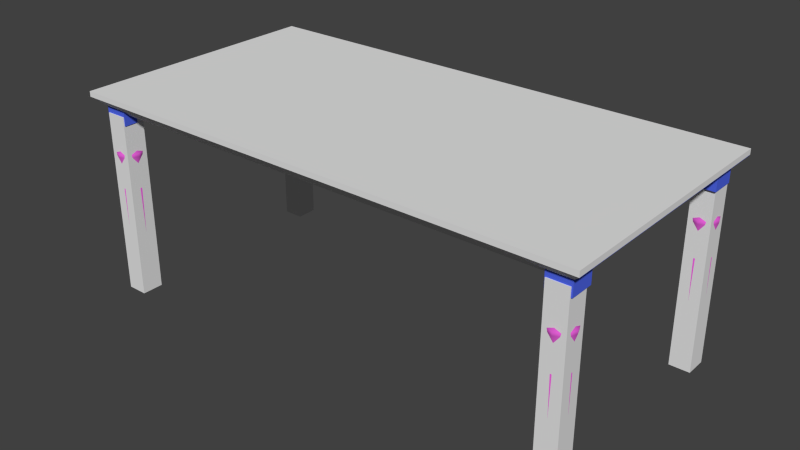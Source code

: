 # Source: dining_table.blend  (saved by Blender 2.73.0; exported with 4.5.12 LTS)
import bpy
from mathutils import Matrix  # noqa: F401  (used for matrix-valued properties, if any)

bpy.ops.wm.read_factory_settings(use_empty=True)
scene = bpy.context.scene
scene.name = 'Scene'

# ---- collections
col_collection_1 = bpy.data.collections.new('Collection 1'); scene.collection.children.link(col_collection_1)

# ---- materials (node trees are filled in below, after node groups)
mat_material_001 = bpy.data.materials.new('Material.001')
mat_material_001.alpha_threshold = 0.0
mat_material_001.roughness = 0.5
mat_material = bpy.data.materials.new('Material')
mat_material.alpha_threshold = 0.0
mat_material.roughness = 0.5

# ---- material node trees
mat_material_001.use_nodes = True; mat_material_001.node_tree.nodes.clear()
_N = mat_material_001.node_tree.nodes; _L = mat_material_001.node_tree.links
n0 = _N.new('ShaderNodeOutputMaterial'); n0.name = 'Material Output'; n0.location = (300, 300)
n1 = _N.new('ShaderNodeBsdfDiffuse'); n1.name = 'Diffuse BSDF'; n1.location = (10, 300)
n1.inputs[0].default_value = (0.08021, 0.1361, 0.8, 1.0)
_L.new(n1.outputs[0], n0.inputs[0])
n0.is_active_output = True
mat_material.use_nodes = True; mat_material.node_tree.nodes.clear()
_N = mat_material.node_tree.nodes; _L = mat_material.node_tree.links
n0 = _N.new('ShaderNodeOutputMaterial'); n0.name = 'Material Output'; n0.location = (300, 300)
n1 = _N.new('ShaderNodeBsdfDiffuse'); n1.name = 'Diffuse BSDF'; n1.location = (10, 300)
n1.inputs[0].default_value = (0.8, 0.1189, 0.689, 1.0)
_L.new(n1.outputs[0], n0.inputs[0])
n0.is_active_output = True

# ---- world
world_world = bpy.data.worlds.new('World'); scene.world = world_world
world_world.color = (0.05088, 0.05088, 0.05088)
world_world.use_sun_shadow = False
world_world.sun_shadow_jitter_overblur = 0.0
world_world.cycles.sampling_method = 'MANUAL'
world_world.cycles.sample_map_resolution = 256

# ---- meshes
me_cube_010 = bpy.data.meshes.new('Cube.010')
me_cube_010.from_pydata([(83.37, 36.06, 0.1104), (83.37, 44.06, 0.1104), (90.94, 44.06, 0.1104), (90.94, 36.06, 0.1104), (83.37, 36.06, 67.89), (83.37, 44.06, 67.89), (90.94, 44.06, 67.89), (90.94, 36.06, 67.89)], [], [(4, 5, 1, 0), (5, 6, 2, 1), (6, 7, 3, 2), (7, 4, 0, 3), (0, 1, 2, 3), (7, 6, 5, 4)])
me_cube_010.use_remesh_preserve_volume = False
me_cube_010.use_remesh_preserve_attributes = False
me_cube_010.use_mirror_vertex_groups = False
me_cube_010.update()
me_cube_009 = bpy.data.meshes.new('Cube.009')
me_cube_009.from_pydata([(-90.89, 36.06, 0.1104), (-90.89, 44.06, 0.1104), (-83.32, 44.06, 0.1104), (-83.32, 36.06, 0.1104), (-90.89, 36.06, 67.89), (-90.89, 44.06, 67.89), (-83.32, 44.06, 67.89), (-83.32, 36.06, 67.89)], [], [(4, 5, 1, 0), (5, 6, 2, 1), (6, 7, 3, 2), (7, 4, 0, 3), (0, 1, 2, 3), (7, 6, 5, 4)])
me_cube_009.use_remesh_preserve_volume = False
me_cube_009.use_remesh_preserve_attributes = False
me_cube_009.use_mirror_vertex_groups = False
me_cube_009.update()
me_cube_008 = bpy.data.meshes.new('Cube.008')
me_cube_008.from_pydata([(-90.89, -44.11, 0.1104), (-90.89, -36.12, 0.1104), (-83.32, -36.12, 0.1104), (-83.32, -44.11, 0.1104), (-90.89, -44.11, 67.89), (-90.89, -36.12, 67.89), (-83.32, -36.12, 67.89), (-83.32, -44.11, 67.89)], [], [(4, 5, 1, 0), (5, 6, 2, 1), (6, 7, 3, 2), (7, 4, 0, 3), (0, 1, 2, 3), (7, 6, 5, 4)])
me_cube_008.use_remesh_preserve_volume = False
me_cube_008.use_remesh_preserve_attributes = False
me_cube_008.use_mirror_vertex_groups = False
me_cube_008.update()
me_cube_007 = bpy.data.meshes.new('Cube.007')
me_cube_007.from_pydata([(83.37, -44.11, 0.1104), (83.37, -36.12, 0.1104), (90.94, -36.12, 0.1104), (90.94, -44.11, 0.1104), (83.37, -44.11, 67.89), (83.37, -36.12, 67.89), (90.94, -36.12, 67.89), (90.94, -44.11, 67.89)], [], [(4, 5, 1, 0), (5, 6, 2, 1), (6, 7, 3, 2), (7, 4, 0, 3), (0, 1, 2, 3), (7, 6, 5, 4)])
me_cube_007.use_remesh_preserve_volume = False
me_cube_007.use_remesh_preserve_attributes = False
me_cube_007.use_mirror_vertex_groups = False
me_cube_007.update()
me_cube_003 = bpy.data.meshes.new('Cube.003')
me_cube_003.from_pydata([(-89.2, -41.05, 67.63), (-89.2, 41.05, 67.63), (89.2, 41.05, 67.63), (89.2, -41.05, 67.63), (-95.04, -47.67, 75.53), (-95.04, 47.67, 75.53), (95.04, 47.67, 75.53), (95.04, -47.67, 75.53), (-95.04, -47.67, 73.58), (-95.04, 47.67, 73.58), (95.04, 47.67, 73.58), (95.04, -47.67, 73.58)], [], [(8, 9, 1, 0), (9, 10, 2, 1), (10, 11, 3, 2), (11, 8, 0, 3), (0, 1, 2, 3), (7, 6, 5, 4), (7, 4, 8, 11), (6, 7, 11, 10), (5, 6, 10, 9), (4, 5, 9, 8)])
me_cube_003.use_remesh_preserve_volume = False
me_cube_003.use_remesh_preserve_attributes = False
me_cube_003.use_mirror_vertex_groups = False
me_cube_003.update()
me_cube_002 = bpy.data.meshes.new('Cube.002')
me_cube_002.from_pydata([(95.0, -47.5, 73.43), (-95.0, -47.5, 73.43), (-95.0, 47.5, 73.43), (95.0, 47.5, 73.43), (95.0, -47.5, 74.69), (-95.0, -47.5, 74.69), (-95.0, 47.5, 74.69), (95.0, 47.5, 74.69), (91.45, -43.76, 72.48), (-91.45, -43.76, 72.48), (-91.45, 43.76, 72.48), (91.45, 43.76, 72.48), (91.45, 35.02, 72.48), (-91.45, 35.02, 72.48), (-91.45, -35.02, 72.48), (91.45, -35.02, 72.48), (-83.05, 43.76, 72.48), (-83.05, -43.76, 72.48), (83.05, -43.76, 72.48), (83.05, 43.76, 72.48), (83.05, -38.71, 72.48), (-83.05, -38.71, 72.48), (83.05, 38.71, 72.48), (-83.05, 38.71, 72.48), (83.05, -40.85, 72.48), (-83.05, -40.85, 72.48), (83.05, 40.85, 72.48), (-83.05, 40.85, 72.48), (-87.31, 35.02, 72.48), (-87.31, -35.02, 72.48), (-89.41, 35.02, 72.48), (-89.41, -35.02, 72.48), (87.31, 35.02, 72.48), (87.31, -35.02, 72.48), (89.41, 35.02, 72.48), (89.41, -35.02, 72.48), (83.05, -38.71, 67.52), (-83.05, -38.71, 67.52), (83.05, 38.71, 67.52), (-83.05, 38.71, 67.52), (83.05, -40.85, 67.52), (-83.05, -40.85, 67.52), (83.05, 40.85, 67.52), (-83.05, 40.85, 67.52), (-87.31, 35.02, 67.52), (-87.31, -35.02, 67.52), (-89.41, 35.02, 67.52), (-89.41, -35.02, 67.52), (87.31, 35.02, 67.52), (87.31, -35.02, 67.52), (89.41, 35.02, 67.52), (89.41, -35.02, 67.52), (-91.45, -43.76, 64.69), (-91.45, 43.76, 64.69), (91.45, -43.76, 64.69), (91.45, 43.76, 64.69), (91.45, 35.02, 64.69), (-91.45, 35.02, 64.69), (-91.45, -35.02, 64.69), (91.45, -35.02, 64.69), (-83.05, 43.76, 64.69), (-83.05, -43.76, 64.69), (83.05, -43.76, 64.69), (83.05, 43.76, 64.69), (83.05, -38.71, 64.69), (-83.05, -38.71, 64.69), (83.05, 38.71, 64.69), (-83.05, 38.71, 64.69), (-87.31, 35.02, 64.69), (-87.31, -35.02, 64.69), (87.31, 35.02, 64.69), (87.31, -35.02, 64.69)], [], [(4, 5, 1, 0), (5, 6, 2, 1), (6, 7, 3, 2), (7, 4, 0, 3), (3, 0, 8, 15, 12, 11), (7, 6, 5, 4), (11, 55, 63, 19), (2, 3, 11, 19, 16, 10), (1, 2, 10, 13, 14, 9), (0, 1, 9, 17, 18, 8), (27, 26, 42, 43), (31, 14, 13, 30), (29, 28, 23, 22, 32, 33, 20, 21), (21, 20, 36, 37), (26, 27, 16, 19), (15, 59, 71, 49, 51, 35), (18, 17, 25, 24), (17, 61, 65, 37, 41, 25), (40, 41, 37, 36), (13, 57, 68, 44, 46, 30), (51, 49, 48, 50), (15, 35, 34, 12), (19, 63, 66, 38, 42, 26), (38, 39, 43, 42), (45, 47, 46, 44), (49, 71, 64, 36, 20, 33), (18, 62, 54, 8), (8, 54, 59, 15), (69, 58, 14, 31, 47, 45), (22, 23, 39, 38), (28, 29, 45, 44), (14, 58, 52, 9), (38, 66, 70, 48, 32, 22), (44, 68, 67, 39, 23, 28), (34, 35, 51, 50), (16, 60, 53, 10), (37, 65, 69, 45, 29, 21), (12, 34, 50, 48, 70, 56), (24, 25, 41, 40), (31, 30, 46, 47), (33, 32, 48, 49), (56, 70, 66, 63, 55), (61, 52, 58, 69, 65), (68, 57, 53, 60, 67), (54, 62, 64, 71, 59), (16, 27, 43, 39, 67, 60), (9, 52, 61, 17), (24, 40, 36, 64, 62, 18), (10, 53, 57, 13), (12, 56, 55, 11)])
_uv = me_cube_002.uv_layers.new(name='UVMap')
_uv.uv.foreach_set('vector', [0.8189, 0.9564, 2.663e-05, 0.9564, 2.659e-05, 0.951, 0.8189, 0.951, 2.661e-05, 0.9787, 0.4099, 0.9787, 0.4099, 0.9841, 2.659e-05, 0.9841, 2.659e-05, 0.9565, 0.8189, 0.9565, 0.8189, 0.9619, 2.659e-05, 0.9619, 0.8198, 1.0, 0.4099, 1.0, 0.4099, 0.9945, 0.8198, 0.9945, 0.8198, 0.9945, 0.4099, 0.9945, 0.4261, 0.9787, 0.4638, 0.9787, 0.766, 0.9787, 0.8037, 0.9787, 0.8198, 0.4099, 2.676e-05, 0.4099, 2.659e-05, 2.676e-05, 0.8198, 2.659e-05, 0.8546, 0.744, 0.8546, 0.7777, 0.8184, 0.7777, 0.8184, 0.744, 2.659e-05, 0.9619, 0.8189, 0.9619, 0.8036, 0.9785, 0.772, 0.9785, 0.05181, 0.9786, 0.01544, 0.9786, 2.659e-05, 0.9841, 0.4099, 0.9841, 0.3938, 1.0, 0.3561, 1.0, 0.05385, 1.0, 0.01616, 1.0, 0.8189, 0.951, 2.659e-05, 0.951, 0.01535, 0.9344, 0.04693, 0.9344, 0.7671, 0.9343, 0.8035, 0.9343, 2.659e-05, 0.7566, 0.7167, 0.7566, 0.7167, 0.778, 2.659e-05, 0.778, 0.3023, 0.8823, 0.3023, 0.8735, 0.6045, 0.8735, 0.6045, 0.8823, 2.672e-05, 0.7281, 2.659e-05, 0.4258, 0.01838, 0.41, 0.7351, 0.41, 0.7534, 0.4258, 0.7534, 0.7281, 0.7351, 0.744, 0.01838, 0.744, 2.666e-05, 0.8088, 0.7167, 0.8088, 0.7167, 0.8302, 2.659e-05, 0.8302, 0.7167, 0.7566, 2.659e-05, 0.7566, 2.663e-05, 0.744, 0.7167, 0.744, 0.7545, 0.8424, 0.7545, 0.8088, 0.7723, 0.8088, 0.7723, 0.821, 0.7633, 0.821, 0.7633, 0.8424, 0.7167, 0.8734, 2.659e-05, 0.8734, 2.659e-05, 0.8609, 0.7167, 0.8609, 0.7871, 0.5116, 0.7535, 0.5116, 0.7535, 0.4898, 0.7657, 0.4898, 0.7657, 0.499, 0.7871, 0.499, 0.7167, 0.8394, 2.659e-05, 0.8394, 2.659e-05, 0.8302, 0.7167, 0.8302, 0.7545, 0.8761, 0.7545, 0.8424, 0.7723, 0.8424, 0.7723, 0.8547, 0.7633, 0.8547, 0.7633, 0.8761, 2.663e-05, 0.904, 2.663e-05, 0.8949, 0.3023, 0.8949, 0.3023, 0.904, 2.661e-05, 0.9342, 2.659e-05, 0.9254, 0.3023, 0.9254, 0.3023, 0.9342, 0.8184, 0.744, 0.8184, 0.7777, 0.7966, 0.7777, 0.7966, 0.7655, 0.8058, 0.7655, 0.8058, 0.744, 0.7167, 0.7873, 2.663e-05, 0.7873, 2.659e-05, 0.778, 0.7167, 0.778, 0.3023, 0.9128, 0.3023, 0.9037, 0.6045, 0.9037, 0.6045, 0.9128, 0.7723, 0.821, 0.7723, 0.8088, 0.7966, 0.8088, 0.7966, 0.821, 0.7966, 0.8424, 0.7723, 0.8424, 0.8184, 0.8424, 0.8184, 0.8088, 0.8546, 0.8088, 0.8546, 0.8424, 0.7168, 0.8424, 0.7168, 0.8088, 0.7545, 0.8088, 0.7545, 0.8424, 0.7535, 0.4655, 0.7535, 0.4477, 0.7871, 0.4477, 0.7871, 0.4564, 0.7657, 0.4564, 0.7657, 0.4655, 0.7167, 0.8087, 2.659e-05, 0.8087, 2.663e-05, 0.7873, 0.7167, 0.7873, 0.6045, 0.9342, 0.3023, 0.9342, 0.3023, 0.9128, 0.6045, 0.9128, 0.7871, 0.4477, 0.7535, 0.4477, 0.7535, 0.41, 0.7871, 0.41, 0.7966, 0.7655, 0.7966, 0.7777, 0.7723, 0.7777, 0.7723, 0.7655, 0.7723, 0.744, 0.7966, 0.744, 0.7723, 0.8547, 0.7723, 0.8424, 0.7966, 0.8424, 0.7966, 0.8547, 0.7966, 0.8761, 0.7723, 0.8761, 0.3023, 0.9254, 2.659e-05, 0.9254, 2.663e-05, 0.904, 0.3023, 0.904, 0.8184, 0.8761, 0.8184, 0.8424, 0.8546, 0.8424, 0.8546, 0.8761, 0.7657, 0.4898, 0.7535, 0.4898, 0.7535, 0.4655, 0.7657, 0.4655, 0.7871, 0.4655, 0.7871, 0.4898, 0.7545, 0.744, 0.7633, 0.744, 0.7633, 0.7655, 0.7723, 0.7655, 0.7723, 0.7777, 0.7545, 0.7777, 0.7167, 0.8609, 2.659e-05, 0.8609, 2.659e-05, 0.8394, 0.7167, 0.8394, 0.3023, 0.8823, 0.6045, 0.8823, 0.6045, 0.9037, 0.3023, 0.9037, 2.663e-05, 0.8735, 0.3023, 0.8735, 0.3023, 0.8949, 2.663e-05, 0.8949, 0.7535, 0.6565, 0.7535, 0.6387, 0.7693, 0.6203, 0.7912, 0.6203, 0.7912, 0.6565, 0.7535, 0.6928, 0.7535, 0.6566, 0.7912, 0.6566, 0.7912, 0.6745, 0.7753, 0.6928, 0.7535, 0.6019, 0.7535, 0.5841, 0.7912, 0.5841, 0.7912, 0.6203, 0.7693, 0.6203, 0.7535, 0.584, 0.7535, 0.5478, 0.7753, 0.5478, 0.7912, 0.5662, 0.7912, 0.584, 0.8184, 0.8761, 0.8058, 0.8761, 0.8058, 0.8547, 0.7966, 0.8547, 0.7966, 0.8424, 0.8184, 0.8424, 0.7871, 0.5478, 0.7535, 0.5478, 0.7535, 0.5116, 0.7871, 0.5116, 0.8058, 0.8424, 0.8058, 0.821, 0.7966, 0.821, 0.7966, 0.8088, 0.8184, 0.8088, 0.8184, 0.8424, 0.7168, 0.8761, 0.7168, 0.8424, 0.7545, 0.8424, 0.7545, 0.8761, 0.7545, 0.744, 0.7545, 0.7777, 0.7168, 0.7777, 0.7168, 0.744])
me_cube_002.materials.append(mat_material_001)
me_cube_002.use_remesh_preserve_volume = False
me_cube_002.use_remesh_preserve_attributes = False
me_cube_002.use_mirror_vertex_groups = False
me_cube_002.update()
me_cube_001 = bpy.data.meshes.new('Cube.001')
me_cube_001.from_pydata([(84.16, 40.08, 8.47), (85.03, 37.88, 8.47), (87.12, 36.97, 8.47), (89.21, 37.88, 8.47), (90.07, 40.08, 8.47), (89.21, 42.29, 8.47), (87.12, 43.2, 8.47), (85.03, 42.29, 8.47), (83.34, 40.08, 20.87), (84.88, 40.08, 9.672), (85.54, 38.42, 9.672), (84.45, 37.27, 20.87), (87.12, 37.73, 9.672), (87.12, 36.1, 20.87), (88.7, 38.42, 9.672), (89.79, 37.27, 20.87), (89.35, 40.08, 9.672), (90.89, 40.08, 20.87), (88.7, 41.75, 9.672), (89.79, 42.9, 20.87), (87.12, 42.44, 9.672), (87.12, 44.06, 20.87), (85.54, 41.75, 9.672), (84.45, 42.9, 20.87), (84.9, 37.74, 41.94), (84.66, 37.49, 43.37), (84.9, 37.74, 44.62), (84.64, 37.47, 45.94), (85.07, 37.93, 47.16), (87.12, 36.77, 41.94), (87.12, 36.42, 43.37), (87.12, 36.77, 44.62), (87.12, 36.39, 45.94), (87.12, 37.03, 47.16), (89.34, 37.74, 41.94), (89.58, 37.49, 43.37), (89.34, 37.74, 44.62), (89.6, 37.47, 45.94), (89.16, 37.93, 47.16), (90.26, 40.08, 41.94), (90.6, 40.08, 43.37), (90.26, 40.08, 44.62), (90.62, 40.08, 45.94), (90.01, 40.08, 47.16), (89.34, 42.42, 41.94), (89.58, 42.68, 43.37), (89.34, 42.42, 44.62), (89.6, 42.7, 45.94), (89.16, 42.24, 47.16), (87.12, 43.39, 41.94), (87.12, 43.75, 43.37), (87.12, 43.39, 44.62), (87.12, 43.78, 45.94), (87.12, 43.13, 47.16), (84.9, 42.42, 41.94), (84.66, 42.68, 43.37), (84.9, 42.42, 44.62), (84.64, 42.7, 45.94), (85.07, 42.24, 47.16), (84.22, 40.08, 47.16), (83.61, 40.08, 45.94), (83.98, 40.08, 44.62), (83.64, 40.08, 43.37), (83.98, 40.08, 41.94), (84.33, 37.14, 40.58), (83.84, 36.63, 52.71), (83.77, 36.55, 53.85), (85.25, 38.12, 55.87), (85.13, 37.99, 57.11), (85.43, 38.31, 58.02), (85.38, 38.25, 58.99), (85.05, 37.91, 60.85), (87.12, 35.92, 40.58), (87.12, 35.2, 52.71), (87.12, 35.09, 53.85), (87.12, 37.3, 55.87), (87.12, 37.13, 57.11), (87.12, 37.57, 58.02), (87.12, 37.49, 58.99), (87.12, 37.01, 60.85), (89.91, 37.14, 40.58), (90.39, 36.63, 52.71), (90.47, 36.55, 53.85), (88.98, 38.12, 55.87), (89.1, 37.99, 57.11), (88.8, 38.31, 58.02), (88.86, 38.25, 58.99), (89.18, 37.91, 60.85), (91.06, 40.08, 40.58), (91.75, 40.08, 52.71), (91.86, 40.08, 53.85), (89.76, 40.08, 55.87), (89.92, 40.08, 57.11), (89.5, 40.08, 58.02), (89.58, 40.08, 58.99), (90.03, 40.08, 60.85), (89.91, 43.02, 40.58), (90.39, 43.53, 52.71), (90.47, 43.61, 53.85), (88.98, 42.05, 55.87), (89.1, 42.17, 57.11), (88.8, 41.86, 58.02), (88.86, 41.92, 58.99), (89.18, 42.26, 60.85), (87.12, 44.24, 40.58), (87.12, 44.96, 52.71), (87.12, 45.08, 53.85), (87.12, 42.86, 55.87), (87.12, 43.04, 57.11), (87.12, 42.59, 58.02), (87.12, 42.68, 58.99), (87.12, 43.16, 60.85), (84.33, 43.02, 40.58), (83.84, 43.53, 52.71), (83.77, 43.61, 53.85), (85.25, 42.05, 55.87), (85.13, 42.17, 57.11), (85.43, 41.86, 58.02), (85.38, 41.92, 58.99), (85.05, 42.26, 60.85), (84.2, 40.08, 60.85), (84.66, 40.08, 58.99), (84.73, 40.08, 58.02), (84.31, 40.08, 57.11), (84.48, 40.08, 55.87), (82.38, 40.08, 53.85), (82.48, 40.08, 52.71), (83.17, 40.08, 40.58), (84.9, 37.74, 65.0), (85.95, 38.85, 0.0), (87.12, 36.77, 65.0), (87.12, 38.34, 0.0), (89.34, 37.74, 65.0), (88.29, 38.85, 0.0), (90.26, 40.08, 65.0), (88.77, 40.08, 0.0), (89.34, 42.42, 65.0), (88.29, 41.32, 0.0), (87.12, 43.39, 65.0), (87.12, 41.83, 0.0), (84.9, 42.42, 65.0), (85.95, 41.32, 0.0), (83.98, 40.08, 65.0), (85.46, 40.08, 0.0), (-88.77, 40.08, 0.0), (-90.26, 40.08, 65.0), (-88.29, 41.32, 0.0), (-89.34, 42.42, 65.0), (-87.12, 41.83, 0.0), (-87.12, 43.39, 65.0), (-85.95, 41.32, 0.0), (-84.9, 42.42, 65.0), (-85.46, 40.08, 0.0), (-83.98, 40.08, 65.0), (-85.95, 38.85, 0.0), (-84.9, 37.74, 65.0), (-87.12, 38.34, 0.0), (-87.12, 36.77, 65.0), (-88.29, 38.85, 0.0), (-89.34, 37.74, 65.0), (-91.06, 40.08, 40.58), (-91.75, 40.08, 52.71), (-91.86, 40.08, 53.85), (-89.76, 40.08, 55.87), (-89.92, 40.08, 57.11), (-89.5, 40.08, 58.02), (-89.58, 40.08, 58.99), (-90.03, 40.08, 60.85), (-89.18, 42.26, 60.85), (-88.86, 41.92, 58.99), (-88.8, 41.86, 58.02), (-89.1, 42.17, 57.11), (-88.98, 42.05, 55.87), (-90.47, 43.61, 53.85), (-90.39, 43.53, 52.71), (-89.91, 43.02, 40.58), (-87.12, 43.16, 60.85), (-87.12, 42.68, 58.99), (-87.12, 42.59, 58.02), (-87.12, 43.04, 57.11), (-87.12, 42.86, 55.87), (-87.12, 45.08, 53.85), (-87.12, 44.96, 52.71), (-87.12, 44.24, 40.58), (-85.05, 42.26, 60.85), (-85.38, 41.92, 58.99), (-85.43, 41.86, 58.02), (-85.13, 42.17, 57.11), (-85.25, 42.05, 55.87), (-83.77, 43.61, 53.85), (-83.84, 43.53, 52.71), (-84.33, 43.02, 40.58), (-84.2, 40.08, 60.85), (-84.66, 40.08, 58.99), (-84.73, 40.08, 58.02), (-84.31, 40.08, 57.11), (-84.48, 40.08, 55.87), (-82.38, 40.08, 53.85), (-82.48, 40.08, 52.71), (-83.17, 40.08, 40.58), (-85.05, 37.91, 60.85), (-85.38, 38.25, 58.99), (-85.43, 38.31, 58.02), (-85.13, 37.99, 57.11), (-85.25, 38.12, 55.87), (-83.77, 36.55, 53.85), (-83.84, 36.63, 52.71), (-84.33, 37.14, 40.58), (-87.12, 37.01, 60.85), (-87.12, 37.49, 58.99), (-87.12, 37.57, 58.02), (-87.12, 37.13, 57.11), (-87.12, 37.3, 55.87), (-87.12, 35.09, 53.85), (-87.12, 35.2, 52.71), (-87.12, 35.92, 40.58), (-89.18, 37.91, 60.85), (-88.86, 38.25, 58.99), (-88.8, 38.31, 58.02), (-89.1, 37.99, 57.11), (-88.98, 38.12, 55.87), (-90.47, 36.55, 53.85), (-90.39, 36.63, 52.71), (-89.91, 37.14, 40.58), (-90.26, 40.08, 41.94), (-90.6, 40.08, 43.37), (-90.26, 40.08, 44.62), (-90.62, 40.08, 45.94), (-90.01, 40.08, 47.16), (-89.16, 42.24, 47.16), (-89.6, 42.7, 45.94), (-89.34, 42.42, 44.62), (-89.58, 42.68, 43.37), (-89.34, 42.42, 41.94), (-87.12, 43.13, 47.16), (-87.12, 43.78, 45.94), (-87.12, 43.39, 44.62), (-87.12, 43.75, 43.37), (-87.12, 43.39, 41.94), (-85.07, 42.24, 47.16), (-84.64, 42.7, 45.94), (-84.9, 42.42, 44.62), (-84.66, 42.68, 43.37), (-84.9, 42.42, 41.94), (-84.22, 40.08, 47.16), (-83.61, 40.08, 45.94), (-83.98, 40.08, 44.62), (-83.64, 40.08, 43.37), (-83.98, 40.08, 41.94), (-85.07, 37.93, 47.16), (-84.64, 37.47, 45.94), (-84.9, 37.74, 44.62), (-84.66, 37.49, 43.37), (-84.9, 37.74, 41.94), (-87.12, 37.03, 47.16), (-87.12, 36.39, 45.94), (-87.12, 36.77, 44.62), (-87.12, 36.42, 43.37), (-87.12, 36.77, 41.94), (-89.16, 37.93, 47.16), (-89.6, 37.47, 45.94), (-89.34, 37.74, 44.62), (-89.58, 37.49, 43.37), (-89.34, 37.74, 41.94), (-89.79, 42.9, 20.87), (-88.7, 41.75, 9.672), (-87.12, 44.06, 20.87), (-87.12, 42.44, 9.672), (-84.45, 42.9, 20.87), (-85.54, 41.75, 9.672), (-83.34, 40.08, 20.87), (-84.88, 40.08, 9.672), (-84.45, 37.27, 20.87), (-85.54, 38.42, 9.672), (-87.12, 36.1, 20.87), (-87.12, 37.73, 9.672), (-89.79, 37.27, 20.87), (-88.7, 38.42, 9.672), (-89.35, 40.08, 9.672), (-90.89, 40.08, 20.87), (-89.21, 42.29, 8.47), (-87.12, 43.2, 8.47), (-85.03, 42.29, 8.47), (-84.16, 40.08, 8.47), (-85.03, 37.88, 8.47), (-87.12, 36.97, 8.47), (-89.21, 37.88, 8.47), (-90.07, 40.08, 8.47), (-88.77, -40.08, 0.0), (-90.26, -40.08, 65.0), (-88.29, -38.85, 0.0), (-89.34, -37.74, 65.0), (-87.12, -38.34, 0.0), (-87.12, -36.77, 65.0), (-85.95, -38.85, 0.0), (-84.9, -37.74, 65.0), (-85.46, -40.08, 0.0), (-83.98, -40.08, 65.0), (-85.95, -41.32, 0.0), (-84.9, -42.42, 65.0), (-87.12, -41.83, 0.0), (-87.12, -43.39, 65.0), (-88.29, -41.32, 0.0), (-89.34, -42.42, 65.0), (-91.06, -40.08, 40.58), (-91.75, -40.08, 52.71), (-91.86, -40.08, 53.85), (-89.76, -40.08, 55.87), (-89.92, -40.08, 57.11), (-89.5, -40.08, 58.02), (-89.58, -40.08, 58.99), (-90.03, -40.08, 60.85), (-89.18, -37.91, 60.85), (-88.86, -38.25, 58.99), (-88.8, -38.31, 58.02), (-89.1, -37.99, 57.11), (-88.98, -38.12, 55.87), (-90.47, -36.55, 53.85), (-90.39, -36.63, 52.71), (-89.91, -37.14, 40.58), (-87.12, -37.01, 60.85), (-87.12, -37.49, 58.99), (-87.12, -37.57, 58.02), (-87.12, -37.13, 57.11), (-87.12, -37.3, 55.87), (-87.12, -35.09, 53.85), (-87.12, -35.2, 52.71), (-87.12, -35.92, 40.58), (-85.05, -37.91, 60.85), (-85.38, -38.25, 58.99), (-85.43, -38.31, 58.02), (-85.13, -37.99, 57.11), (-85.25, -38.12, 55.87), (-83.77, -36.55, 53.85), (-83.84, -36.63, 52.71), (-84.33, -37.14, 40.58), (-84.2, -40.08, 60.85), (-84.66, -40.08, 58.99), (-84.73, -40.08, 58.02), (-84.31, -40.08, 57.11), (-84.48, -40.08, 55.87), (-82.38, -40.08, 53.85), (-82.48, -40.08, 52.71), (-83.17, -40.08, 40.58), (-85.05, -42.26, 60.85), (-85.38, -41.92, 58.99), (-85.43, -41.86, 58.02), (-85.13, -42.17, 57.11), (-85.25, -42.05, 55.87), (-83.77, -43.61, 53.85), (-83.84, -43.53, 52.71), (-84.33, -43.02, 40.58), (-87.12, -43.16, 60.85), (-87.12, -42.68, 58.99), (-87.12, -42.59, 58.02), (-87.12, -43.04, 57.11), (-87.12, -42.86, 55.87), (-87.12, -45.08, 53.85), (-87.12, -44.96, 52.71), (-87.12, -44.24, 40.58), (-89.18, -42.26, 60.85), (-88.86, -41.92, 58.99), (-88.8, -41.86, 58.02), (-89.1, -42.17, 57.11), (-88.98, -42.05, 55.87), (-90.47, -43.61, 53.85), (-90.39, -43.53, 52.71), (-89.91, -43.02, 40.58), (-90.26, -40.08, 41.94), (-90.6, -40.08, 43.37), (-90.26, -40.08, 44.62), (-90.62, -40.08, 45.94), (-90.01, -40.08, 47.16), (-89.16, -37.93, 47.16), (-89.6, -37.47, 45.94), (-89.34, -37.74, 44.62), (-89.58, -37.49, 43.37), (-89.34, -37.74, 41.94), (-87.12, -37.03, 47.16), (-87.12, -36.39, 45.94), (-87.12, -36.77, 44.62), (-87.12, -36.42, 43.37), (-87.12, -36.77, 41.94), (-85.07, -37.93, 47.16), (-84.64, -37.47, 45.94), (-84.9, -37.74, 44.62), (-84.66, -37.49, 43.37), (-84.9, -37.74, 41.94), (-84.22, -40.08, 47.16), (-83.61, -40.08, 45.94), (-83.98, -40.08, 44.62), (-83.64, -40.08, 43.37), (-83.98, -40.08, 41.94), (-85.07, -42.24, 47.16), (-84.64, -42.7, 45.94), (-84.9, -42.42, 44.62), (-84.66, -42.68, 43.37), (-84.9, -42.42, 41.94), (-87.12, -43.13, 47.16), (-87.12, -43.78, 45.94), (-87.12, -43.39, 44.62), (-87.12, -43.75, 43.37), (-87.12, -43.39, 41.94), (-89.16, -42.24, 47.16), (-89.6, -42.7, 45.94), (-89.34, -42.42, 44.62), (-89.58, -42.68, 43.37), (-89.34, -42.42, 41.94), (-89.79, -37.27, 20.87), (-88.7, -38.42, 9.672), (-87.12, -36.1, 20.87), (-87.12, -37.73, 9.672), (-84.45, -37.27, 20.87), (-85.54, -38.42, 9.672), (-83.34, -40.08, 20.87), (-84.88, -40.08, 9.672), (-84.45, -42.9, 20.87), (-85.54, -41.75, 9.672), (-87.12, -44.06, 20.87), (-87.12, -42.44, 9.672), (-89.79, -42.9, 20.87), (-88.7, -41.75, 9.672), (-89.35, -40.08, 9.672), (-90.89, -40.08, 20.87), (-89.21, -37.88, 8.47), (-87.12, -36.97, 8.47), (-85.03, -37.88, 8.47), (-84.16, -40.08, 8.47), (-85.03, -42.29, 8.47), (-87.12, -43.2, 8.47), (-89.21, -42.29, 8.47), (-90.07, -40.08, 8.47), (84.16, -40.08, 8.47), (85.03, -42.29, 8.47), (87.12, -43.2, 8.47), (89.21, -42.29, 8.47), (90.07, -40.08, 8.47), (89.21, -37.88, 8.47), (87.12, -36.97, 8.47), (85.03, -37.88, 8.47), (83.34, -40.08, 20.87), (84.88, -40.08, 9.672), (85.54, -41.75, 9.672), (84.45, -42.9, 20.87), (87.12, -42.44, 9.672), (87.12, -44.06, 20.87), (88.7, -41.75, 9.672), (89.79, -42.9, 20.87), (89.35, -40.08, 9.672), (90.89, -40.08, 20.87), (88.7, -38.42, 9.672), (89.79, -37.27, 20.87), (87.12, -37.73, 9.672), (87.12, -36.1, 20.87), (85.54, -38.42, 9.672), (84.45, -37.27, 20.87), (84.9, -42.42, 41.94), (84.66, -42.68, 43.37), (84.9, -42.42, 44.62), (84.64, -42.7, 45.94), (85.07, -42.24, 47.16), (87.12, -43.39, 41.94), (87.12, -43.75, 43.37), (87.12, -43.39, 44.62), (87.12, -43.78, 45.94), (87.12, -43.13, 47.16), (89.34, -42.42, 41.94), (89.58, -42.68, 43.37), (89.34, -42.42, 44.62), (89.6, -42.7, 45.94), (89.16, -42.24, 47.16), (90.26, -40.08, 41.94), (90.6, -40.08, 43.37), (90.26, -40.08, 44.62), (90.62, -40.08, 45.94), (90.01, -40.08, 47.16), (89.34, -37.74, 41.94), (89.58, -37.49, 43.37), (89.34, -37.74, 44.62), (89.6, -37.47, 45.94), (89.16, -37.93, 47.16), (87.12, -36.77, 41.94), (87.12, -36.42, 43.37), (87.12, -36.77, 44.62), (87.12, -36.39, 45.94), (87.12, -37.03, 47.16), (84.9, -37.74, 41.94), (84.66, -37.49, 43.37), (84.9, -37.74, 44.62), (84.64, -37.47, 45.94), (85.07, -37.93, 47.16), (84.22, -40.08, 47.16), (83.61, -40.08, 45.94), (83.98, -40.08, 44.62), (83.64, -40.08, 43.37), (83.98, -40.08, 41.94), (84.33, -43.02, 40.58), (83.84, -43.53, 52.71), (83.77, -43.61, 53.85), (85.25, -42.05, 55.87), (85.13, -42.17, 57.11), (85.43, -41.86, 58.02), (85.38, -41.92, 58.99), (85.05, -42.26, 60.85), (87.12, -44.24, 40.58), (87.12, -44.96, 52.71), (87.12, -45.08, 53.85), (87.12, -42.86, 55.87), (87.12, -43.04, 57.11), (87.12, -42.59, 58.02), (87.12, -42.68, 58.99), (87.12, -43.16, 60.85), (89.91, -43.02, 40.58), (90.39, -43.53, 52.71), (90.47, -43.61, 53.85), (88.98, -42.05, 55.87), (89.1, -42.17, 57.11), (88.8, -41.86, 58.02), (88.86, -41.92, 58.99), (89.18, -42.26, 60.85), (91.06, -40.08, 40.58), (91.75, -40.08, 52.71), (91.86, -40.08, 53.85), (89.76, -40.08, 55.87), (89.92, -40.08, 57.11), (89.5, -40.08, 58.02), (89.58, -40.08, 58.99), (90.03, -40.08, 60.85), (89.91, -37.14, 40.58), (90.39, -36.63, 52.71), (90.47, -36.55, 53.85), (88.98, -38.12, 55.87), (89.1, -37.99, 57.11), (88.8, -38.31, 58.02), (88.86, -38.25, 58.99), (89.18, -37.91, 60.85), (87.12, -35.92, 40.58), (87.12, -35.2, 52.71), (87.12, -35.09, 53.85), (87.12, -37.3, 55.87), (87.12, -37.13, 57.11), (87.12, -37.57, 58.02), (87.12, -37.49, 58.99), (87.12, -37.01, 60.85), (84.33, -37.14, 40.58), (83.84, -36.63, 52.71), (83.77, -36.55, 53.85), (85.25, -38.12, 55.87), (85.13, -37.99, 57.11), (85.43, -38.31, 58.02), (85.38, -38.25, 58.99), (85.05, -37.91, 60.85), (84.2, -40.08, 60.85), (84.66, -40.08, 58.99), (84.73, -40.08, 58.02), (84.31, -40.08, 57.11), (84.48, -40.08, 55.87), (82.38, -40.08, 53.85), (82.48, -40.08, 52.71), (83.17, -40.08, 40.58), (84.9, -42.42, 65.0), (85.95, -41.32, 0.0), (87.12, -43.39, 65.0), (87.12, -41.83, 0.0), (89.34, -42.42, 65.0), (88.29, -41.32, 0.0), (90.26, -40.08, 65.0), (88.77, -40.08, 0.0), (89.34, -37.74, 65.0), (88.29, -38.85, 0.0), (87.12, -36.77, 65.0), (87.12, -38.34, 0.0), (84.9, -37.74, 65.0), (85.95, -38.85, 0.0), (83.98, -40.08, 65.0), (85.46, -40.08, 0.0)], [], [(137, 5, 4, 135), (129, 1, 0, 143), (12, 13, 11, 10), (10, 11, 8, 9), (14, 15, 13, 12), (16, 17, 15, 14), (139, 6, 5, 137), (135, 4, 3, 133), (18, 19, 17, 16), (143, 0, 7, 141), (93, 94, 86, 85), (6, 20, 18, 5), (9, 8, 23, 22), (49, 44, 96, 104), (105, 97, 48, 53), (97, 98, 90, 89), (66, 67, 124, 125), (99, 100, 92, 91), (100, 101, 93, 92), (20, 21, 19, 18), (102, 103, 95, 94), (21, 104, 96, 19), (32, 33, 28, 27), (30, 31, 26, 25), (27, 28, 59, 60), (25, 26, 61, 62), (37, 38, 33, 32), (35, 36, 31, 30), (42, 43, 38, 37), (101, 102, 94, 93), (110, 111, 103, 102), (23, 112, 104, 21), (54, 49, 104, 112), (113, 105, 53, 58), (105, 106, 98, 97), (74, 75, 67, 66), (107, 108, 100, 99), (108, 109, 101, 100), (109, 110, 102, 101), (118, 119, 111, 110), (8, 127, 112, 23), (127, 63, 54, 112), (59, 126, 113, 58), (113, 114, 106, 105), (82, 83, 75, 74), (115, 116, 108, 107), (116, 117, 109, 108), (117, 118, 110, 109), (63, 62, 55, 54), (62, 61, 56, 55), (73, 65, 28, 33), (126, 125, 114, 113), (114, 115, 107, 106), (124, 123, 116, 115), (123, 122, 117, 116), (122, 121, 118, 117), (121, 120, 119, 118), (51, 52, 47, 46), (52, 53, 48, 47), (61, 60, 57, 56), (60, 59, 58, 57), (54, 55, 50, 49), (55, 56, 51, 50), (56, 57, 52, 51), (57, 58, 53, 52), (49, 50, 45, 44), (50, 51, 46, 45), (22, 23, 21, 20), (7, 22, 20, 6), (44, 45, 40, 39), (45, 46, 41, 40), (46, 47, 42, 41), (47, 48, 43, 42), (39, 40, 35, 34), (40, 41, 36, 35), (41, 42, 37, 36), (5, 18, 16, 4), (19, 96, 88, 17), (0, 9, 22, 7), (31, 32, 27, 26), (29, 30, 25, 24), (26, 27, 60, 61), (24, 25, 62, 63), (36, 37, 32, 31), (34, 35, 30, 29), (91, 92, 84, 83), (98, 99, 91, 90), (97, 89, 43, 48), (17, 88, 80, 15), (83, 84, 76, 75), (84, 85, 77, 76), (85, 86, 78, 77), (86, 87, 79, 78), (89, 81, 38, 43), (81, 82, 74, 73), (90, 91, 83, 82), (69, 70, 121, 122), (70, 71, 120, 121), (15, 80, 72, 13), (39, 34, 80, 88), (106, 107, 99, 98), (67, 68, 123, 124), (68, 69, 122, 123), (11, 64, 127, 8), (34, 29, 72, 80), (81, 73, 33, 38), (65, 66, 125, 126), (92, 93, 85, 84), (89, 90, 82, 81), (44, 39, 88, 96), (75, 76, 68, 67), (76, 77, 69, 68), (77, 78, 70, 69), (78, 79, 71, 70), (73, 74, 66, 65), (65, 126, 59, 28), (13, 72, 64, 11), (24, 63, 127, 64), (79, 130, 128, 71), (143, 141, 139, 137, 135, 133, 131, 129), (140, 142, 128, 130, 132, 134, 136, 138), (71, 128, 142, 120), (95, 134, 132, 87), (87, 132, 130, 79), (120, 142, 140, 119), (119, 140, 138, 111), (111, 138, 136, 103), (103, 136, 134, 95), (4, 16, 14, 3), (141, 7, 6, 139), (3, 14, 12, 2), (1, 10, 9, 0), (2, 12, 10, 1), (131, 2, 1, 129), (133, 3, 2, 131), (29, 24, 64, 72), (94, 95, 87, 86), (125, 124, 115, 114), (212, 220, 221, 213), (167, 145, 147, 168), (168, 147, 149, 176), (176, 149, 151, 184), (184, 151, 153, 192), (192, 153, 155, 200), (200, 155, 157, 208), (147, 145, 159, 157, 155, 153, 151, 149), (216, 159, 145, 167), (208, 157, 159, 216), (144, 146, 148, 150, 152, 154, 156, 158), (274, 215, 223, 276), (263, 224, 160, 223), (222, 161, 228, 259), (214, 213, 221, 222), (220, 163, 162, 221), (212, 211, 219, 220), (211, 210, 218, 219), (210, 209, 217, 218), (209, 208, 216, 217), (276, 223, 160, 279), (253, 258, 215, 207), (206, 214, 254, 249), (222, 221, 162, 161), (204, 212, 213, 205), (220, 219, 164, 163), (219, 218, 165, 164), (218, 217, 166, 165), (217, 216, 167, 166), (272, 207, 215, 274), (248, 253, 207, 199), (198, 206, 249, 244), (206, 205, 213, 214), (196, 204, 205, 197), (204, 203, 211, 212), (203, 202, 210, 211), (202, 201, 209, 210), (201, 200, 208, 209), (270, 199, 207, 272), (243, 248, 199, 191), (190, 198, 244, 239), (198, 197, 205, 206), (188, 196, 197, 189), (196, 195, 203, 204), (195, 194, 202, 203), (194, 193, 201, 202), (193, 192, 200, 201), (268, 191, 199, 270), (238, 243, 191, 183), (182, 190, 239, 234), (190, 189, 197, 198), (180, 188, 189, 181), (188, 187, 195, 196), (187, 186, 194, 195), (186, 185, 193, 194), (185, 184, 192, 193), (266, 183, 191, 268), (233, 238, 183, 175), (174, 182, 234, 229), (182, 181, 189, 190), (172, 180, 181, 173), (180, 179, 187, 188), (179, 178, 186, 187), (178, 177, 185, 186), (177, 176, 184, 185), (264, 175, 183, 266), (160, 224, 233, 175), (228, 161, 174, 229), (174, 173, 181, 182), (162, 163, 172, 173), (172, 171, 179, 180), (171, 170, 178, 179), (170, 169, 177, 178), (169, 168, 176, 177), (279, 160, 175, 264), (214, 222, 259, 254), (161, 162, 173, 174), (163, 164, 171, 172), (164, 165, 170, 171), (165, 166, 169, 170), (166, 167, 168, 169), (224, 225, 232, 233), (225, 226, 231, 232), (226, 227, 230, 231), (227, 228, 229, 230), (233, 232, 237, 238), (232, 231, 236, 237), (231, 230, 235, 236), (230, 229, 234, 235), (238, 237, 242, 243), (237, 236, 241, 242), (236, 235, 240, 241), (235, 234, 239, 240), (243, 242, 247, 248), (242, 241, 246, 247), (241, 240, 245, 246), (240, 239, 244, 245), (248, 247, 252, 253), (247, 246, 251, 252), (246, 245, 250, 251), (245, 244, 249, 250), (253, 252, 257, 258), (252, 251, 256, 257), (251, 250, 255, 256), (250, 249, 254, 255), (263, 262, 225, 224), (262, 261, 226, 225), (261, 260, 227, 226), (260, 259, 228, 227), (258, 257, 262, 263), (257, 256, 261, 262), (256, 255, 260, 261), (255, 254, 259, 260), (287, 278, 265, 280), (278, 279, 264, 265), (280, 265, 267, 281), (265, 264, 266, 267), (281, 267, 269, 282), (267, 266, 268, 269), (282, 269, 271, 283), (269, 268, 270, 271), (283, 271, 273, 284), (271, 270, 272, 273), (284, 273, 275, 285), (273, 272, 274, 275), (286, 277, 278, 287), (277, 276, 279, 278), (285, 275, 277, 286), (275, 274, 276, 277), (156, 285, 286, 158), (158, 286, 287, 144), (154, 284, 285, 156), (152, 283, 284, 154), (150, 282, 283, 152), (148, 281, 282, 150), (146, 280, 281, 148), (144, 287, 280, 146), (258, 263, 223, 215), (311, 289, 291, 312), (312, 291, 293, 320), (320, 293, 295, 328), (328, 295, 297, 336), (336, 297, 299, 344), (344, 299, 301, 352), (291, 289, 303, 301, 299, 297, 295, 293), (360, 303, 289, 311), (352, 301, 303, 360), (288, 290, 292, 294, 296, 298, 300, 302), (418, 359, 367, 420), (407, 368, 304, 367), (366, 305, 372, 403), (358, 357, 365, 366), (364, 307, 306, 365), (356, 355, 363, 364), (355, 354, 362, 363), (354, 353, 361, 362), (353, 352, 360, 361), (420, 367, 304, 423), (397, 402, 359, 351), (350, 358, 398, 393), (366, 365, 306, 305), (348, 356, 357, 349), (364, 363, 308, 307), (363, 362, 309, 308), (362, 361, 310, 309), (361, 360, 311, 310), (416, 351, 359, 418), (392, 397, 351, 343), (342, 350, 393, 388), (350, 349, 357, 358), (340, 348, 349, 341), (348, 347, 355, 356), (347, 346, 354, 355), (346, 345, 353, 354), (345, 344, 352, 353), (414, 343, 351, 416), (387, 392, 343, 335), (334, 342, 388, 383), (342, 341, 349, 350), (332, 340, 341, 333), (340, 339, 347, 348), (339, 338, 346, 347), (338, 337, 345, 346), (337, 336, 344, 345), (412, 335, 343, 414), (382, 387, 335, 327), (326, 334, 383, 378), (334, 333, 341, 342), (324, 332, 333, 325), (332, 331, 339, 340), (331, 330, 338, 339), (330, 329, 337, 338), (329, 328, 336, 337), (410, 327, 335, 412), (377, 382, 327, 319), (318, 326, 378, 373), (326, 325, 333, 334), (316, 324, 325, 317), (324, 323, 331, 332), (323, 322, 330, 331), (322, 321, 329, 330), (321, 320, 328, 329), (408, 319, 327, 410), (304, 368, 377, 319), (372, 305, 318, 373), (318, 317, 325, 326), (306, 307, 316, 317), (316, 315, 323, 324), (315, 314, 322, 323), (314, 313, 321, 322), (313, 312, 320, 321), (423, 304, 319, 408), (358, 366, 403, 398), (305, 306, 317, 318), (307, 308, 315, 316), (308, 309, 314, 315), (309, 310, 313, 314), (310, 311, 312, 313), (368, 369, 376, 377), (369, 370, 375, 376), (370, 371, 374, 375), (371, 372, 373, 374), (377, 376, 381, 382), (376, 375, 380, 381), (375, 374, 379, 380), (374, 373, 378, 379), (382, 381, 386, 387), (381, 380, 385, 386), (380, 379, 384, 385), (379, 378, 383, 384), (387, 386, 391, 392), (386, 385, 390, 391), (385, 384, 389, 390), (384, 383, 388, 389), (392, 391, 396, 397), (391, 390, 395, 396), (390, 389, 394, 395), (389, 388, 393, 394), (397, 396, 401, 402), (396, 395, 400, 401), (395, 394, 399, 400), (394, 393, 398, 399), (407, 406, 369, 368), (406, 405, 370, 369), (405, 404, 371, 370), (404, 403, 372, 371), (402, 401, 406, 407), (401, 400, 405, 406), (400, 399, 404, 405), (399, 398, 403, 404), (431, 422, 409, 424), (422, 423, 408, 409), (424, 409, 411, 425), (409, 408, 410, 411), (425, 411, 413, 426), (411, 410, 412, 413), (426, 413, 415, 427), (413, 412, 414, 415), (427, 415, 417, 428), (415, 414, 416, 417), (428, 417, 419, 429), (417, 416, 418, 419), (430, 421, 422, 431), (421, 420, 423, 422), (429, 419, 421, 430), (419, 418, 420, 421), (300, 429, 430, 302), (302, 430, 431, 288), (298, 428, 429, 300), (296, 427, 428, 298), (294, 426, 427, 296), (292, 425, 426, 294), (290, 424, 425, 292), (288, 431, 424, 290), (402, 407, 367, 359), (356, 364, 365, 357), (569, 437, 436, 567), (561, 433, 432, 575), (444, 445, 443, 442), (442, 443, 440, 441), (446, 447, 445, 444), (448, 449, 447, 446), (571, 438, 437, 569), (567, 436, 435, 565), (450, 451, 449, 448), (575, 432, 439, 573), (525, 526, 518, 517), (438, 452, 450, 437), (441, 440, 455, 454), (481, 476, 528, 536), (537, 529, 480, 485), (529, 530, 522, 521), (499, 556, 557, 498), (531, 532, 524, 523), (532, 533, 525, 524), (452, 453, 451, 450), (534, 535, 527, 526), (453, 536, 528, 451), (464, 465, 460, 459), (462, 463, 458, 457), (459, 460, 491, 492), (457, 458, 493, 494), (469, 470, 465, 464), (467, 468, 463, 462), (474, 475, 470, 469), (533, 534, 526, 525), (542, 543, 535, 534), (455, 544, 536, 453), (486, 481, 536, 544), (545, 537, 485, 490), (537, 538, 530, 529), (507, 499, 498, 506), (539, 540, 532, 531), (540, 541, 533, 532), (541, 542, 534, 533), (550, 551, 543, 542), (440, 559, 544, 455), (559, 495, 486, 544), (491, 558, 545, 490), (545, 546, 538, 537), (515, 507, 506, 514), (547, 548, 540, 539), (548, 549, 541, 540), (549, 550, 542, 541), (495, 494, 487, 486), (494, 493, 488, 487), (505, 497, 460, 465), (558, 557, 546, 545), (547, 539, 538, 546), (556, 555, 548, 547), (555, 554, 549, 548), (554, 553, 550, 549), (553, 552, 551, 550), (483, 484, 479, 478), (484, 485, 480, 479), (493, 492, 489, 488), (492, 491, 490, 489), (486, 487, 482, 481), (487, 488, 483, 482), (488, 489, 484, 483), (489, 490, 485, 484), (481, 482, 477, 476), (482, 483, 478, 477), (454, 455, 453, 452), (439, 454, 452, 438), (476, 477, 472, 471), (477, 478, 473, 472), (478, 479, 474, 473), (479, 480, 475, 474), (471, 472, 467, 466), (472, 473, 468, 467), (473, 474, 469, 468), (437, 450, 448, 436), (451, 528, 520, 449), (432, 441, 454, 439), (463, 464, 459, 458), (461, 462, 457, 456), (458, 459, 492, 493), (456, 457, 494, 495), (468, 469, 464, 463), (466, 467, 462, 461), (523, 524, 516, 515), (531, 523, 522, 530), (529, 521, 475, 480), (449, 520, 512, 447), (515, 516, 508, 507), (516, 517, 509, 508), (517, 518, 510, 509), (518, 519, 511, 510), (521, 513, 470, 475), (513, 514, 506, 505), (523, 515, 514, 522), (501, 502, 553, 554), (502, 503, 552, 553), (447, 512, 504, 445), (471, 466, 512, 520), (539, 531, 530, 538), (499, 500, 555, 556), (500, 501, 554, 555), (443, 496, 559, 440), (466, 461, 504, 512), (513, 505, 465, 470), (497, 498, 557, 558), (524, 525, 517, 516), (521, 522, 514, 513), (476, 471, 520, 528), (507, 508, 500, 499), (508, 509, 501, 500), (509, 510, 502, 501), (510, 511, 503, 502), (505, 506, 498, 497), (497, 558, 491, 460), (445, 504, 496, 443), (456, 495, 559, 496), (511, 562, 560, 503), (575, 573, 571, 569, 567, 565, 563, 561), (572, 574, 560, 562, 564, 566, 568, 570), (503, 560, 574, 552), (527, 566, 564, 519), (519, 564, 562, 511), (552, 574, 572, 551), (551, 572, 570, 543), (543, 570, 568, 535), (535, 568, 566, 527), (436, 448, 446, 435), (573, 439, 438, 571), (435, 446, 444, 434), (433, 442, 441, 432), (434, 444, 442, 433), (563, 434, 433, 561), (565, 435, 434, 563), (461, 456, 496, 504), (526, 527, 519, 518), (557, 556, 547, 546)])
me_cube_001.polygons.foreach_set('use_smooth', [True] * 552)
_uv = me_cube_001.uv_layers.new(name='UVMap')
_uv.uv.foreach_set('vector', [0.1363, 0.01111, 0.1332, 0.09035, 0.1132, 0.08946, 0.1227, 0.01009, 0.1895, 0.003771, 0.217, 0.08402, 0.1939, 0.08696, 0.1762, 0.007452, 0.0705, 0.09783, 0.04119, 0.2242, 0.01177, 0.2194, 0.05061, 0.09389, 0.2151, 0.09942, 0.2501, 0.2243, 0.2174, 0.2279, 0.1951, 0.1009, 0.09098, 0.1009, 0.0707, 0.2276, 0.04119, 0.2242, 0.0705, 0.09783, 0.1119, 0.1027, 0.1004, 0.2298, 0.0707, 0.2276, 0.09098, 0.1009, 0.1495, 0.01098, 0.153, 0.08986, 0.1332, 0.09035, 0.1363, 0.01111, 0.1227, 0.01009, 0.1132, 0.08946, 0.09323, 0.08637, 0.1092, 0.00781, 0.1327, 0.105, 0.1298, 0.2312, 0.1004, 0.2298, 0.1119, 0.1027, 0.1762, 0.007452, 0.1939, 0.08696, 0.173, 0.08898, 0.1627, 0.009859, 0.1015, 0.6304, 0.1023, 0.6443, 0.07482, 0.6461, 0.07372, 0.6326, 0.153, 0.08986, 0.1535, 0.1058, 0.1327, 0.105, 0.1332, 0.09035, 0.1951, 0.1009, 0.2174, 0.2279, 0.1872, 0.2303, 0.1742, 0.1038, 0.155, 0.4328, 0.126, 0.4329, 0.1257, 0.4159, 0.1553, 0.4149, 0.1547, 0.5572, 0.126, 0.5583, 0.1257, 0.4951, 0.1539, 0.4957, 0.126, 0.5583, 0.1265, 0.5676, 0.09809, 0.5688, 0.0977, 0.5596, 0.2497, 0.5721, 0.2341, 0.6022, 0.2093, 0.5989, 0.2128, 0.5683, 0.1285, 0.6, 0.129, 0.6159, 0.1007, 0.6169, 0.0998, 0.6004, 0.129, 0.6159, 0.1295, 0.6295, 0.1015, 0.6304, 0.1007, 0.6169, 0.1535, 0.1058, 0.1583, 0.2315, 0.1298, 0.2312, 0.1327, 0.105, 0.13, 0.6432, 0.1313, 0.6684, 0.1036, 0.6692, 0.1023, 0.6443, 0.1583, 0.2315, 0.1553, 0.4149, 0.1257, 0.4159, 0.1298, 0.2312, 0.03825, 0.4805, 0.03895, 0.4969, 0.01114, 0.4971, 0.008158, 0.4817, 0.03723, 0.4502, 0.03784, 0.465, 0.009326, 0.4661, 0.007308, 0.4517, 0.2395, 0.4826, 0.2357, 0.4968, 0.21, 0.4955, 0.2106, 0.4808, 0.2412, 0.4547, 0.2385, 0.4681, 0.2114, 0.4663, 0.2123, 0.4522, 0.06678, 0.4797, 0.0673, 0.4957, 0.03895, 0.4969, 0.03825, 0.4805, 0.06628, 0.4497, 0.06663, 0.4643, 0.03784, 0.465, 0.03723, 0.4502, 0.09638, 0.4792, 0.09654, 0.4947, 0.0673, 0.4957, 0.06678, 0.4797, 0.1295, 0.6295, 0.13, 0.6432, 0.1023, 0.6443, 0.1015, 0.6304, 0.1567, 0.6422, 0.1583, 0.6673, 0.1313, 0.6684, 0.13, 0.6432, 0.1872, 0.2303, 0.1851, 0.4171, 0.1553, 0.4149, 0.1583, 0.2315, 0.1839, 0.4341, 0.155, 0.4328, 0.1553, 0.4149, 0.1851, 0.4171, 0.1835, 0.5575, 0.1547, 0.5572, 0.1539, 0.4957, 0.1819, 0.4955, 0.1547, 0.5572, 0.1548, 0.5668, 0.1265, 0.5676, 0.126, 0.5583, 0.0385, 0.5729, 0.04412, 0.6064, 0.01839, 0.6115, 0.001054, 0.5789, 0.1552, 0.5998, 0.1557, 0.6152, 0.129, 0.6159, 0.1285, 0.6, 0.1557, 0.6152, 0.1561, 0.629, 0.1295, 0.6295, 0.129, 0.6159, 0.1561, 0.629, 0.1567, 0.6422, 0.13, 0.6432, 0.1295, 0.6295, 0.183, 0.6406, 0.1848, 0.6648, 0.1583, 0.6673, 0.1567, 0.6422, 0.2174, 0.2279, 0.2153, 0.4201, 0.1851, 0.4171, 0.1872, 0.2303, 0.2153, 0.4201, 0.2136, 0.4362, 0.1839, 0.4341, 0.1851, 0.4171, 0.21, 0.4955, 0.2133, 0.5582, 0.1835, 0.5575, 0.1819, 0.4955, 0.1835, 0.5575, 0.1831, 0.567, 0.1548, 0.5668, 0.1547, 0.5572, 0.06907, 0.5703, 0.07104, 0.6032, 0.04412, 0.6064, 0.0385, 0.5729, 0.1817, 0.5988, 0.1818, 0.6144, 0.1557, 0.6152, 0.1552, 0.5998, 0.1818, 0.6144, 0.1822, 0.6275, 0.1561, 0.629, 0.1557, 0.6152, 0.1822, 0.6275, 0.183, 0.6406, 0.1567, 0.6422, 0.1561, 0.629, 0.2136, 0.4362, 0.2123, 0.4522, 0.1831, 0.4505, 0.1839, 0.4341, 0.2123, 0.4522, 0.2114, 0.4663, 0.1826, 0.4649, 0.1831, 0.4505, 0.03736, 0.5621, 2.082e-05, 0.5658, 0.01114, 0.4971, 0.03895, 0.4969, 0.2133, 0.5582, 0.2128, 0.5683, 0.1831, 0.567, 0.1835, 0.5575, 0.1831, 0.567, 0.1817, 0.5988, 0.1552, 0.5998, 0.1548, 0.5668, 0.2093, 0.5989, 0.2085, 0.6142, 0.1818, 0.6144, 0.1817, 0.5988, 0.2085, 0.6142, 0.2083, 0.6264, 0.1822, 0.6275, 0.1818, 0.6144, 0.2083, 0.6264, 0.2088, 0.639, 0.183, 0.6406, 0.1822, 0.6275, 0.2088, 0.639, 0.2111, 0.6617, 0.1848, 0.6648, 0.183, 0.6406, 0.1543, 0.4641, 0.1541, 0.4795, 0.1259, 0.4792, 0.1258, 0.4639, 0.1541, 0.4795, 0.1539, 0.4957, 0.1257, 0.4951, 0.1259, 0.4792, 0.2114, 0.4663, 0.2106, 0.4808, 0.182, 0.4799, 0.1826, 0.4649, 0.2106, 0.4808, 0.21, 0.4955, 0.1819, 0.4955, 0.182, 0.4799, 0.1839, 0.4341, 0.1831, 0.4505, 0.1546, 0.4495, 0.155, 0.4328, 0.1831, 0.4505, 0.1826, 0.4649, 0.1543, 0.4641, 0.1546, 0.4495, 0.1826, 0.4649, 0.182, 0.4799, 0.1541, 0.4795, 0.1543, 0.4641, 0.182, 0.4799, 0.1819, 0.4955, 0.1539, 0.4957, 0.1541, 0.4795, 0.155, 0.4328, 0.1546, 0.4495, 0.1259, 0.4494, 0.126, 0.4329, 0.1546, 0.4495, 0.1543, 0.4641, 0.1258, 0.4639, 0.1259, 0.4494, 0.1742, 0.1038, 0.1872, 0.2303, 0.1583, 0.2315, 0.1535, 0.1058, 0.173, 0.08898, 0.1742, 0.1038, 0.1535, 0.1058, 0.153, 0.08986, 0.126, 0.4329, 0.1259, 0.4494, 0.09616, 0.4495, 0.09611, 0.4331, 0.1259, 0.4494, 0.1258, 0.4639, 0.09626, 0.464, 0.09616, 0.4495, 0.1258, 0.4639, 0.1259, 0.4792, 0.09638, 0.4792, 0.09626, 0.464, 0.1259, 0.4792, 0.1257, 0.4951, 0.09654, 0.4947, 0.09638, 0.4792, 0.09611, 0.4331, 0.09616, 0.4495, 0.06628, 0.4497, 0.06611, 0.433, 0.09616, 0.4495, 0.09626, 0.464, 0.06663, 0.4643, 0.06628, 0.4497, 0.09626, 0.464, 0.09638, 0.4792, 0.06678, 0.4797, 0.06663, 0.4643, 0.1332, 0.09035, 0.1327, 0.105, 0.1119, 0.1027, 0.1132, 0.08946, 0.1298, 0.2312, 0.1257, 0.4159, 0.09609, 0.4171, 0.1004, 0.2298, 0.1939, 0.08696, 0.1951, 0.1009, 0.1742, 0.1038, 0.173, 0.08898, 0.03784, 0.465, 0.03825, 0.4805, 0.008158, 0.4817, 0.009326, 0.4661, 0.0367, 0.4332, 0.03723, 0.4502, 0.007308, 0.4517, 0.008053, 0.4352, 0.2385, 0.4681, 0.2395, 0.4826, 0.2106, 0.4808, 0.2114, 0.4663, 0.241, 0.4393, 0.2412, 0.4547, 0.2123, 0.4522, 0.2136, 0.4362, 0.06663, 0.4643, 0.06678, 0.4797, 0.03825, 0.4805, 0.03784, 0.465, 0.06611, 0.433, 0.06628, 0.4497, 0.03723, 0.4502, 0.0367, 0.4332, 0.0998, 0.6004, 0.1007, 0.6169, 0.07253, 0.6192, 0.07104, 0.6032, 0.1265, 0.5676, 0.1285, 0.6, 0.0998, 0.6004, 0.09809, 0.5688, 0.126, 0.5583, 0.0977, 0.5596, 0.09654, 0.4947, 0.1257, 0.4951, 0.1004, 0.2298, 0.09609, 0.4171, 0.06633, 0.4159, 0.0707, 0.2276, 0.07104, 0.6032, 0.07253, 0.6192, 0.04618, 0.622, 0.04412, 0.6064, 0.07253, 0.6192, 0.07372, 0.6326, 0.04788, 0.6351, 0.04618, 0.622, 0.07372, 0.6326, 0.07482, 0.6461, 0.04884, 0.6481, 0.04788, 0.6351, 0.07482, 0.6461, 0.07601, 0.671, 0.0493, 0.6723, 0.04884, 0.6481, 0.0977, 0.5596, 0.06865, 0.5605, 0.0673, 0.4957, 0.09654, 0.4947, 0.06865, 0.5605, 0.06907, 0.5703, 0.0385, 0.5729, 0.03736, 0.5621, 0.09809, 0.5688, 0.0998, 0.6004, 0.07104, 0.6032, 0.06907, 0.5703, 0.2312, 0.6271, 0.2319, 0.6375, 0.2088, 0.639, 0.2083, 0.6264, 0.2319, 0.6375, 0.237, 0.6581, 0.2111, 0.6617, 0.2088, 0.639, 0.0707, 0.2276, 0.06633, 0.4159, 0.03583, 0.415, 0.04119, 0.2242, 0.09611, 0.4331, 0.06611, 0.433, 0.06633, 0.4159, 0.09609, 0.4171, 0.1548, 0.5668, 0.1552, 0.5998, 0.1285, 0.6, 0.1265, 0.5676, 0.2341, 0.6022, 0.2339, 0.616, 0.2085, 0.6142, 0.2093, 0.5989, 0.2339, 0.616, 0.2312, 0.6271, 0.2083, 0.6264, 0.2085, 0.6142, 0.2501, 0.2243, 0.2467, 0.4232, 0.2153, 0.4201, 0.2174, 0.2279, 0.06611, 0.433, 0.0367, 0.4332, 0.03583, 0.415, 0.06633, 0.4159, 0.06865, 0.5605, 0.03736, 0.5621, 0.03895, 0.4969, 0.0673, 0.4957, 0.2501, 0.5594, 0.2497, 0.5721, 0.2128, 0.5683, 0.2133, 0.5582, 0.1007, 0.6169, 0.1015, 0.6304, 0.07372, 0.6326, 0.07253, 0.6192, 0.0977, 0.5596, 0.09809, 0.5688, 0.06907, 0.5703, 0.06865, 0.5605, 0.126, 0.4329, 0.09611, 0.4331, 0.09609, 0.4171, 0.1257, 0.4159, 0.04412, 0.6064, 0.04618, 0.622, 0.02033, 0.6262, 0.01839, 0.6115, 0.04618, 0.622, 0.04788, 0.6351, 0.02396, 0.6378, 0.02033, 0.6262, 0.04788, 0.6351, 0.04884, 0.6481, 0.02474, 0.6493, 0.02396, 0.6378, 0.04884, 0.6481, 0.0493, 0.6723, 0.02305, 0.6717, 0.02474, 0.6493, 0.03736, 0.5621, 0.0385, 0.5729, 0.001054, 0.5789, 2.082e-05, 0.5658, 0.2501, 0.5594, 0.2133, 0.5582, 0.21, 0.4955, 0.2357, 0.4968, 0.04119, 0.2242, 0.03583, 0.415, 0.003426, 0.4184, 0.01177, 0.2194, 0.241, 0.4393, 0.2136, 0.4362, 0.2153, 0.4201, 0.2467, 0.4232, 0.0493, 0.6723, 0.04911, 0.7202, 0.02084, 0.7195, 0.02305, 0.6717, 0.6223, 0.7209, 0.6324, 0.7303, 0.6329, 0.7437, 0.6235, 0.7532, 0.6096, 0.7532, 0.5994, 0.7437, 0.5989, 0.7303, 0.6084, 0.7209, 0.1762, 0.7817, 0.1498, 0.7817, 0.1305, 0.7637, 0.1295, 0.7383, 0.1475, 0.7203, 0.1739, 0.7203, 0.1933, 0.7383, 0.1942, 0.7637, 0.237, 0.6581, 0.2455, 0.7037, 0.2178, 0.7082, 0.2111, 0.6617, 0.1036, 0.6692, 0.1058, 0.718, 0.0772, 0.7195, 0.07601, 0.671, 0.07601, 0.671, 0.0772, 0.7195, 0.04911, 0.7202, 0.0493, 0.6723, 0.2111, 0.6617, 0.2178, 0.7082, 0.1897, 0.712, 0.1848, 0.6648, 0.1848, 0.6648, 0.1897, 0.712, 0.1622, 0.715, 0.1583, 0.6673, 0.1583, 0.6673, 0.1622, 0.715, 0.1344, 0.7167, 0.1313, 0.6684, 0.1313, 0.6684, 0.1344, 0.7167, 0.1058, 0.718, 0.1036, 0.6692, 0.1132, 0.08946, 0.1119, 0.1027, 0.09098, 0.1009, 0.09323, 0.08637, 0.1627, 0.009859, 0.173, 0.08898, 0.153, 0.08986, 0.1495, 0.01098, 0.09323, 0.08637, 0.09098, 0.1009, 0.0705, 0.09783, 0.07307, 0.08218, 0.217, 0.08402, 0.2151, 0.09942, 0.1951, 0.1009, 0.1939, 0.08696, 0.07307, 0.08218, 0.0705, 0.09783, 0.05061, 0.09389, 0.05035, 0.07843, 0.09637, 0.004467, 0.07307, 0.08218, 0.05035, 0.07843, 0.08445, 2.082e-05, 0.1092, 0.00781, 0.09323, 0.08637, 0.07307, 0.08218, 0.09637, 0.004467, 0.0367, 0.4332, 0.008053, 0.4352, 0.003426, 0.4184, 0.03583, 0.415, 0.1023, 0.6443, 0.1036, 0.6692, 0.07601, 0.671, 0.07482, 0.6461, 0.2128, 0.5683, 0.2093, 0.5989, 0.1817, 0.5988, 0.1831, 0.567, 0.455, 0.6072, 0.4281, 0.6034, 0.4308, 0.5705, 0.4613, 0.5739, 0.3941, 0.6686, 0.3907, 0.7173, 0.3622, 0.7154, 0.3664, 0.6671, 0.3664, 0.6671, 0.3622, 0.7154, 0.3344, 0.713, 0.3394, 0.6654, 0.3394, 0.6654, 0.3344, 0.713, 0.307, 0.7094, 0.313, 0.6623, 0.313, 0.6623, 0.307, 0.7094, 0.279, 0.705, 0.2868, 0.6586, 0.2868, 0.6586, 0.279, 0.705, 0.2514, 0.6998, 0.261, 0.6545, 0.4745, 0.6729, 0.4756, 0.7208, 0.4474, 0.7209, 0.4483, 0.673, 0.5467, 0.7823, 0.5203, 0.7823, 0.501, 0.7643, 0.5, 0.7388, 0.518, 0.7209, 0.5444, 0.7209, 0.5638, 0.7388, 0.5647, 0.7643, 0.4216, 0.6711, 0.4193, 0.7195, 0.3907, 0.7173, 0.3941, 0.6686, 0.4483, 0.673, 0.4474, 0.7209, 0.4193, 0.7195, 0.4216, 0.6711, 0.5882, 0.7209, 0.5983, 0.7303, 0.5988, 0.7437, 0.5893, 0.7532, 0.5754, 0.7532, 0.5653, 0.7437, 0.5648, 0.7303, 0.5742, 0.7209, 0.4667, 0.2251, 0.4677, 0.416, 0.4371, 0.4162, 0.4371, 0.2278, 0.437, 0.4334, 0.407, 0.4327, 0.4074, 0.4168, 0.4371, 0.4162, 0.4315, 0.5608, 0.4025, 0.5592, 0.4051, 0.4943, 0.4343, 0.496, 0.4627, 0.563, 0.4613, 0.5739, 0.4308, 0.5705, 0.4315, 0.5608, 0.4281, 0.6034, 0.3994, 0.5999, 0.4019, 0.5683, 0.4308, 0.5705, 0.455, 0.6072, 0.4525, 0.6227, 0.4263, 0.6193, 0.4281, 0.6034, 0.4525, 0.6227, 0.4505, 0.6358, 0.4248, 0.6327, 0.4263, 0.6193, 0.4505, 0.6358, 0.4493, 0.6487, 0.4234, 0.6462, 0.4248, 0.6327, 0.4493, 0.6487, 0.4483, 0.673, 0.4216, 0.6711, 0.4234, 0.6462, 0.4371, 0.2278, 0.4371, 0.4162, 0.4074, 0.4168, 0.4074, 0.2293, 0.495, 0.4369, 0.4664, 0.4342, 0.4677, 0.416, 0.5, 0.4201, 0.5, 0.5676, 0.4627, 0.563, 0.4626, 0.4978, 0.4904, 0.4987, 0.4315, 0.5608, 0.4308, 0.5705, 0.4019, 0.5683, 0.4025, 0.5592, 0.4806, 0.6129, 0.455, 0.6072, 0.4613, 0.5739, 0.4986, 0.5807, 0.4281, 0.6034, 0.4263, 0.6193, 0.3981, 0.6164, 0.3994, 0.5999, 0.4263, 0.6193, 0.4248, 0.6327, 0.397, 0.6298, 0.3981, 0.6164, 0.4248, 0.6327, 0.4234, 0.6462, 0.3959, 0.6438, 0.397, 0.6298, 0.4234, 0.6462, 0.4216, 0.6711, 0.3941, 0.6686, 0.3959, 0.6438, 0.4962, 0.221, 0.5, 0.4201, 0.4677, 0.416, 0.4667, 0.2251, 0.2895, 0.4331, 0.262, 0.4355, 0.2566, 0.4193, 0.2881, 0.4169, 0.2869, 0.5551, 0.2501, 0.5554, 0.266, 0.4932, 0.2917, 0.4925, 0.5, 0.5676, 0.4986, 0.5807, 0.4613, 0.5739, 0.4627, 0.563, 0.29, 0.5959, 0.2651, 0.5986, 0.2502, 0.5682, 0.2872, 0.5652, 0.4806, 0.6129, 0.4783, 0.6275, 0.4525, 0.6227, 0.455, 0.6072, 0.4783, 0.6275, 0.4744, 0.6391, 0.4505, 0.6358, 0.4525, 0.6227, 0.4744, 0.6391, 0.4733, 0.6505, 0.4493, 0.6487, 0.4505, 0.6358, 0.4733, 0.6505, 0.4745, 0.6729, 0.4483, 0.673, 0.4493, 0.6487, 0.2904, 0.2247, 0.2881, 0.4169, 0.2566, 0.4193, 0.2579, 0.2204, 0.3192, 0.4317, 0.2895, 0.4331, 0.2881, 0.4169, 0.3184, 0.4147, 0.3168, 0.5551, 0.2869, 0.5551, 0.2917, 0.4925, 0.3198, 0.4931, 0.2869, 0.5551, 0.2872, 0.5652, 0.2502, 0.5682, 0.2501, 0.5554, 0.3176, 0.5965, 0.29, 0.5959, 0.2872, 0.5652, 0.3169, 0.5646, 0.29, 0.5959, 0.2904, 0.6112, 0.265, 0.6124, 0.2651, 0.5986, 0.2904, 0.6112, 0.2903, 0.6234, 0.2675, 0.6235, 0.265, 0.6124, 0.2903, 0.6234, 0.2896, 0.636, 0.2665, 0.634, 0.2675, 0.6235, 0.2896, 0.636, 0.2868, 0.6586, 0.261, 0.6545, 0.2665, 0.634, 0.3206, 0.2279, 0.3184, 0.4147, 0.2881, 0.4169, 0.2904, 0.2247, 0.3481, 0.4311, 0.3192, 0.4317, 0.3184, 0.4147, 0.3482, 0.4132, 0.3455, 0.5554, 0.3168, 0.5551, 0.3198, 0.4931, 0.3477, 0.494, 0.3168, 0.5551, 0.3169, 0.5646, 0.2872, 0.5652, 0.2869, 0.5551, 0.344, 0.598, 0.3176, 0.5965, 0.3169, 0.5646, 0.3452, 0.565, 0.3176, 0.5965, 0.3171, 0.612, 0.2904, 0.6112, 0.29, 0.5959, 0.3171, 0.612, 0.3164, 0.6251, 0.2903, 0.6234, 0.2904, 0.6112, 0.3164, 0.6251, 0.3154, 0.6382, 0.2896, 0.636, 0.2903, 0.6234, 0.3154, 0.6382, 0.313, 0.6623, 0.2868, 0.6586, 0.2896, 0.636, 0.3494, 0.2297, 0.3482, 0.4132, 0.3184, 0.4147, 0.3206, 0.2279, 0.3771, 0.4319, 0.3481, 0.4311, 0.3482, 0.4132, 0.3778, 0.4149, 0.3742, 0.5572, 0.3455, 0.5554, 0.3477, 0.494, 0.376, 0.494, 0.3455, 0.5554, 0.3452, 0.565, 0.3169, 0.5646, 0.3168, 0.5551, 0.3707, 0.5989, 0.344, 0.598, 0.3452, 0.565, 0.3735, 0.5665, 0.344, 0.598, 0.3432, 0.6134, 0.3171, 0.612, 0.3176, 0.5965, 0.3432, 0.6134, 0.3425, 0.6272, 0.3164, 0.6251, 0.3171, 0.612, 0.3425, 0.6272, 0.3415, 0.6404, 0.3154, 0.6382, 0.3164, 0.6251, 0.3415, 0.6404, 0.3394, 0.6654, 0.313, 0.6623, 0.3154, 0.6382, 0.378, 0.2301, 0.3778, 0.4149, 0.3482, 0.4132, 0.3494, 0.2297, 0.4074, 0.4168, 0.407, 0.4327, 0.3771, 0.4319, 0.3778, 0.4149, 0.4051, 0.4943, 0.4025, 0.5592, 0.3742, 0.5572, 0.376, 0.494, 0.3742, 0.5572, 0.3735, 0.5665, 0.3452, 0.565, 0.3455, 0.5554, 0.4019, 0.5683, 0.3994, 0.5999, 0.3707, 0.5989, 0.3735, 0.5665, 0.3707, 0.5989, 0.3698, 0.6147, 0.3432, 0.6134, 0.344, 0.598, 0.3698, 0.6147, 0.3691, 0.6284, 0.3425, 0.6272, 0.3432, 0.6134, 0.3691, 0.6284, 0.3683, 0.642, 0.3415, 0.6404, 0.3425, 0.6272, 0.3683, 0.642, 0.3664, 0.6671, 0.3394, 0.6654, 0.3415, 0.6404, 0.4074, 0.2293, 0.4074, 0.4168, 0.3778, 0.4149, 0.378, 0.2301, 0.4627, 0.563, 0.4315, 0.5608, 0.4343, 0.496, 0.4626, 0.4978, 0.4025, 0.5592, 0.4019, 0.5683, 0.3735, 0.5665, 0.3742, 0.5572, 0.3994, 0.5999, 0.3981, 0.6164, 0.3698, 0.6147, 0.3707, 0.5989, 0.3981, 0.6164, 0.397, 0.6298, 0.3691, 0.6284, 0.3698, 0.6147, 0.397, 0.6298, 0.3959, 0.6438, 0.3683, 0.642, 0.3691, 0.6284, 0.3959, 0.6438, 0.3941, 0.6686, 0.3664, 0.6671, 0.3683, 0.642, 0.407, 0.4327, 0.4065, 0.4491, 0.3768, 0.4483, 0.3771, 0.4319, 0.4065, 0.4491, 0.4061, 0.4637, 0.3766, 0.4629, 0.3768, 0.4483, 0.4061, 0.4637, 0.4056, 0.4789, 0.3761, 0.4781, 0.3766, 0.4629, 0.4056, 0.4789, 0.4051, 0.4943, 0.376, 0.494, 0.3761, 0.4781, 0.3771, 0.4319, 0.3768, 0.4483, 0.3481, 0.4478, 0.3481, 0.4311, 0.3768, 0.4483, 0.3766, 0.4629, 0.3481, 0.4624, 0.3481, 0.4478, 0.3766, 0.4629, 0.3761, 0.4781, 0.3479, 0.4777, 0.3481, 0.4624, 0.3761, 0.4781, 0.376, 0.494, 0.3477, 0.494, 0.3479, 0.4777, 0.3481, 0.4311, 0.3481, 0.4478, 0.3196, 0.4481, 0.3192, 0.4317, 0.3481, 0.4478, 0.3481, 0.4624, 0.3197, 0.4625, 0.3196, 0.4481, 0.3481, 0.4624, 0.3479, 0.4777, 0.32, 0.4775, 0.3197, 0.4625, 0.3479, 0.4777, 0.3477, 0.494, 0.3198, 0.4931, 0.32, 0.4775, 0.3192, 0.4317, 0.3196, 0.4481, 0.2903, 0.4492, 0.2895, 0.4331, 0.3196, 0.4481, 0.3197, 0.4625, 0.291, 0.4632, 0.2903, 0.4492, 0.3197, 0.4625, 0.32, 0.4775, 0.2914, 0.4778, 0.291, 0.4632, 0.32, 0.4775, 0.3198, 0.4931, 0.2917, 0.4925, 0.2914, 0.4778, 0.2895, 0.4331, 0.2903, 0.4492, 0.2614, 0.451, 0.262, 0.4355, 0.2903, 0.4492, 0.291, 0.4632, 0.2638, 0.4644, 0.2614, 0.451, 0.291, 0.4632, 0.2914, 0.4778, 0.2625, 0.4789, 0.2638, 0.4644, 0.2914, 0.4778, 0.2917, 0.4925, 0.266, 0.4932, 0.2625, 0.4789, 0.495, 0.4369, 0.4953, 0.4533, 0.4654, 0.4512, 0.4664, 0.4342, 0.4953, 0.4533, 0.493, 0.4677, 0.4645, 0.4659, 0.4654, 0.4512, 0.493, 0.4677, 0.4938, 0.4833, 0.4637, 0.4815, 0.4645, 0.4659, 0.4938, 0.4833, 0.4904, 0.4987, 0.4626, 0.4978, 0.4637, 0.4815, 0.437, 0.4334, 0.4364, 0.45, 0.4065, 0.4491, 0.407, 0.4327, 0.4364, 0.45, 0.4357, 0.4646, 0.4061, 0.4637, 0.4065, 0.4491, 0.4357, 0.4646, 0.4352, 0.48, 0.4056, 0.4789, 0.4061, 0.4637, 0.4352, 0.48, 0.4343, 0.496, 0.4051, 0.4943, 0.4056, 0.4789, 0.4664, 0.4342, 0.4654, 0.4512, 0.4364, 0.45, 0.437, 0.4334, 0.4654, 0.4512, 0.4645, 0.4659, 0.4357, 0.4646, 0.4364, 0.45, 0.4645, 0.4659, 0.4637, 0.4815, 0.4352, 0.48, 0.4357, 0.4646, 0.4637, 0.4815, 0.4626, 0.4978, 0.4343, 0.496, 0.4352, 0.48, 0.3978, 0.08878, 0.3988, 0.1021, 0.3779, 0.1038, 0.3778, 0.08921, 0.3988, 0.1021, 0.4074, 0.2293, 0.378, 0.2301, 0.3779, 0.1038, 0.3778, 0.08921, 0.3779, 0.1038, 0.3572, 0.1042, 0.358, 0.08827, 0.3779, 0.1038, 0.378, 0.2301, 0.3494, 0.2297, 0.3572, 0.1042, 0.358, 0.08827, 0.3572, 0.1042, 0.3365, 0.1017, 0.338, 0.08693, 0.3572, 0.1042, 0.3494, 0.2297, 0.3206, 0.2279, 0.3365, 0.1017, 0.338, 0.08693, 0.3365, 0.1017, 0.3157, 0.09831, 0.3172, 0.08443, 0.3365, 0.1017, 0.3206, 0.2279, 0.2904, 0.2247, 0.3157, 0.09831, 0.3172, 0.08443, 0.3157, 0.09831, 0.2957, 0.0964, 0.2942, 0.08096, 0.3157, 0.09831, 0.2904, 0.2247, 0.2579, 0.2204, 0.2957, 0.0964, 0.4609, 0.0792, 0.4603, 0.09466, 0.4403, 0.09813, 0.4381, 0.08243, 0.4603, 0.09466, 0.4962, 0.221, 0.4667, 0.2251, 0.4403, 0.09813, 0.4179, 0.08615, 0.4198, 0.1007, 0.3988, 0.1021, 0.3978, 0.08878, 0.4198, 0.1007, 0.4371, 0.2278, 0.4074, 0.2293, 0.3988, 0.1021, 0.4381, 0.08243, 0.4403, 0.09813, 0.4198, 0.1007, 0.4179, 0.08615, 0.4403, 0.09813, 0.4667, 0.2251, 0.4371, 0.2278, 0.4198, 0.1007, 0.4166, 0.004192, 0.4381, 0.08243, 0.4179, 0.08615, 0.4036, 0.00724, 0.4036, 0.00724, 0.4179, 0.08615, 0.3978, 0.08878, 0.3901, 0.009209, 0.4286, 2.082e-05, 0.4609, 0.0792, 0.4381, 0.08243, 0.4166, 0.004192, 0.3367, 0.005362, 0.3172, 0.08443, 0.2942, 0.08096, 0.3235, 0.00138, 0.3502, 0.008075, 0.338, 0.08693, 0.3172, 0.08443, 0.3367, 0.005362, 0.3633, 0.009497, 0.358, 0.08827, 0.338, 0.08693, 0.3502, 0.008075, 0.3765, 0.009921, 0.3778, 0.08921, 0.358, 0.08827, 0.3633, 0.009497, 0.3901, 0.009209, 0.3978, 0.08878, 0.3778, 0.08921, 0.3765, 0.009921, 0.4664, 0.4342, 0.437, 0.4334, 0.4371, 0.4162, 0.4677, 0.416, 0.8533, 0.6692, 0.8555, 0.718, 0.8269, 0.7194, 0.8258, 0.671, 0.8258, 0.671, 0.8269, 0.7194, 0.7988, 0.7201, 0.7991, 0.6723, 0.7991, 0.6723, 0.7988, 0.7201, 0.7706, 0.7194, 0.7728, 0.6715, 0.9868, 0.6583, 0.9952, 0.7039, 0.9675, 0.7084, 0.9609, 0.6618, 0.9609, 0.6618, 0.9675, 0.7084, 0.9394, 0.7121, 0.9345, 0.6649, 0.9345, 0.6649, 0.9394, 0.7121, 0.9119, 0.715, 0.908, 0.6673, 0.1115, 0.7817, 0.08505, 0.7817, 0.06571, 0.7637, 0.06476, 0.7383, 0.08277, 0.7203, 0.1092, 0.7203, 0.1285, 0.7383, 0.1295, 0.7637, 0.881, 0.6684, 0.884, 0.7168, 0.8555, 0.718, 0.8533, 0.6692, 0.908, 0.6673, 0.9119, 0.715, 0.884, 0.7168, 0.881, 0.6684, 0.6564, 0.7209, 0.6666, 0.7303, 0.6671, 0.7437, 0.6576, 0.7532, 0.6437, 0.7532, 0.6335, 0.7437, 0.633, 0.7303, 0.6425, 0.7209, 0.9082, 0.2315, 0.9052, 0.4149, 0.8756, 0.4159, 0.8797, 0.2312, 0.8759, 0.4329, 0.846, 0.4331, 0.846, 0.4171, 0.8756, 0.4159, 0.8759, 0.5583, 0.8476, 0.5596, 0.8464, 0.4947, 0.8756, 0.4951, 0.9046, 0.5572, 0.9047, 0.5668, 0.8764, 0.5676, 0.8759, 0.5583, 0.8784, 0.6001, 0.8496, 0.6004, 0.8479, 0.5688, 0.8764, 0.5676, 0.9051, 0.5998, 0.9055, 0.6153, 0.8789, 0.6159, 0.8784, 0.6001, 0.9055, 0.6153, 0.9059, 0.629, 0.8793, 0.6296, 0.8789, 0.6159, 0.9059, 0.629, 0.9065, 0.6423, 0.8798, 0.6432, 0.8793, 0.6296, 0.9065, 0.6423, 0.908, 0.6673, 0.881, 0.6684, 0.8798, 0.6432, 0.8797, 0.2312, 0.8756, 0.4159, 0.846, 0.4171, 0.8503, 0.2298, 0.9338, 0.4341, 0.9049, 0.4329, 0.9052, 0.4149, 0.935, 0.4171, 0.9334, 0.5575, 0.9046, 0.5572, 0.9038, 0.4958, 0.9317, 0.4955, 0.8759, 0.5583, 0.8764, 0.5676, 0.8479, 0.5688, 0.8476, 0.5596, 0.9315, 0.5989, 0.9051, 0.5998, 0.9047, 0.5668, 0.933, 0.567, 0.8784, 0.6001, 0.8789, 0.6159, 0.8506, 0.6169, 0.8496, 0.6004, 0.8789, 0.6159, 0.8793, 0.6296, 0.8513, 0.6304, 0.8506, 0.6169, 0.8793, 0.6296, 0.8798, 0.6432, 0.8521, 0.6443, 0.8513, 0.6304, 0.8798, 0.6432, 0.881, 0.6684, 0.8533, 0.6692, 0.8521, 0.6443, 0.9371, 0.2303, 0.935, 0.4171, 0.9052, 0.4149, 0.9082, 0.2315, 0.9635, 0.4362, 0.9338, 0.4341, 0.935, 0.4171, 0.9652, 0.4201, 0.9632, 0.5583, 0.9334, 0.5575, 0.9317, 0.4955, 0.9599, 0.4956, 0.9334, 0.5575, 0.933, 0.567, 0.9047, 0.5668, 0.9046, 0.5572, 0.9591, 0.599, 0.9315, 0.5989, 0.933, 0.567, 0.9627, 0.5684, 0.9315, 0.5989, 0.9317, 0.6144, 0.9055, 0.6153, 0.9051, 0.5998, 0.9317, 0.6144, 0.932, 0.6276, 0.9059, 0.629, 0.9055, 0.6153, 0.932, 0.6276, 0.9328, 0.6407, 0.9065, 0.6423, 0.9059, 0.629, 0.9328, 0.6407, 0.9345, 0.6649, 0.908, 0.6673, 0.9065, 0.6423, 0.9673, 0.2279, 0.9652, 0.4201, 0.935, 0.4171, 0.9371, 0.2303, 0.9909, 0.4393, 0.9635, 0.4362, 0.9652, 0.4201, 0.9966, 0.4232, 1.0, 0.5594, 0.9632, 0.5583, 0.9599, 0.4956, 0.9856, 0.4969, 0.9632, 0.5583, 0.9627, 0.5684, 0.933, 0.567, 0.9334, 0.5575, 0.984, 0.6023, 0.9591, 0.599, 0.9627, 0.5684, 0.9996, 0.5722, 0.9591, 0.599, 0.9584, 0.6143, 0.9317, 0.6144, 0.9315, 0.5989, 0.9584, 0.6143, 0.9582, 0.6265, 0.932, 0.6276, 0.9317, 0.6144, 0.9582, 0.6265, 0.9586, 0.6391, 0.9328, 0.6407, 0.932, 0.6276, 0.9586, 0.6391, 0.9609, 0.6618, 0.9345, 0.6649, 0.9328, 0.6407, 1.0, 0.2243, 0.9966, 0.4232, 0.9652, 0.4201, 0.9673, 0.2279, 0.7866, 0.4332, 0.758, 0.4352, 0.7533, 0.4184, 0.7857, 0.415, 0.7872, 0.562, 0.7499, 0.5657, 0.761, 0.4971, 0.7888, 0.4968, 1.0, 0.5594, 0.9996, 0.5722, 0.9627, 0.5684, 0.9632, 0.5583, 0.794, 0.6064, 0.7682, 0.6114, 0.7509, 0.5789, 0.7884, 0.5729, 0.984, 0.6023, 0.9838, 0.6161, 0.9584, 0.6143, 0.9591, 0.599, 0.9838, 0.6161, 0.981, 0.6272, 0.9582, 0.6265, 0.9584, 0.6143, 0.981, 0.6272, 0.9818, 0.6376, 0.9586, 0.6391, 0.9582, 0.6265, 0.9818, 0.6376, 0.9868, 0.6583, 0.9609, 0.6618, 0.9586, 0.6391, 0.7911, 0.2242, 0.7857, 0.415, 0.7533, 0.4184, 0.7617, 0.2194, 0.816, 0.433, 0.7866, 0.4332, 0.7857, 0.415, 0.8162, 0.4159, 0.8185, 0.5605, 0.7872, 0.562, 0.7888, 0.4968, 0.8172, 0.4957, 0.7872, 0.562, 0.7884, 0.5729, 0.7509, 0.5789, 0.7499, 0.5657, 0.8209, 0.6032, 0.794, 0.6064, 0.7884, 0.5729, 0.8189, 0.5703, 0.794, 0.6064, 0.796, 0.6219, 0.7702, 0.6261, 0.7682, 0.6114, 0.796, 0.6219, 0.7977, 0.635, 0.7738, 0.6378, 0.7702, 0.6261, 0.7977, 0.635, 0.7986, 0.648, 0.7746, 0.6492, 0.7738, 0.6378, 0.7986, 0.648, 0.7991, 0.6723, 0.7728, 0.6715, 0.7746, 0.6492, 0.8206, 0.2276, 0.8162, 0.4159, 0.7857, 0.415, 0.7911, 0.2242, 0.846, 0.4171, 0.846, 0.4331, 0.816, 0.433, 0.8162, 0.4159, 0.8464, 0.4947, 0.8476, 0.5596, 0.8185, 0.5605, 0.8172, 0.4957, 0.8185, 0.5605, 0.8189, 0.5703, 0.7884, 0.5729, 0.7872, 0.562, 0.8479, 0.5688, 0.8496, 0.6004, 0.8209, 0.6032, 0.8189, 0.5703, 0.8209, 0.6032, 0.8224, 0.6191, 0.796, 0.6219, 0.794, 0.6064, 0.8224, 0.6191, 0.8235, 0.6326, 0.7977, 0.635, 0.796, 0.6219, 0.8235, 0.6326, 0.8246, 0.6461, 0.7986, 0.648, 0.7977, 0.635, 0.8246, 0.6461, 0.8258, 0.671, 0.7991, 0.6723, 0.7986, 0.648, 0.8503, 0.2298, 0.846, 0.4171, 0.8162, 0.4159, 0.8206, 0.2276, 0.9046, 0.5572, 0.8759, 0.5583, 0.8756, 0.4951, 0.9038, 0.4958, 0.8476, 0.5596, 0.8479, 0.5688, 0.8189, 0.5703, 0.8185, 0.5605, 0.8496, 0.6004, 0.8506, 0.6169, 0.8224, 0.6191, 0.8209, 0.6032, 0.8506, 0.6169, 0.8513, 0.6304, 0.8235, 0.6326, 0.8224, 0.6191, 0.8513, 0.6304, 0.8521, 0.6443, 0.8246, 0.6461, 0.8235, 0.6326, 0.8521, 0.6443, 0.8533, 0.6692, 0.8258, 0.671, 0.8246, 0.6461, 0.846, 0.4331, 0.8461, 0.4495, 0.8162, 0.4497, 0.816, 0.433, 0.8461, 0.4495, 0.8462, 0.4641, 0.8165, 0.4643, 0.8162, 0.4497, 0.8462, 0.4641, 0.8463, 0.4792, 0.8167, 0.4797, 0.8165, 0.4643, 0.8463, 0.4792, 0.8464, 0.4947, 0.8172, 0.4957, 0.8167, 0.4797, 0.816, 0.433, 0.8162, 0.4497, 0.7871, 0.4502, 0.7866, 0.4332, 0.8162, 0.4497, 0.8165, 0.4643, 0.7877, 0.465, 0.7871, 0.4502, 0.8165, 0.4643, 0.8167, 0.4797, 0.7881, 0.4805, 0.7877, 0.465, 0.8167, 0.4797, 0.8172, 0.4957, 0.7888, 0.4968, 0.7881, 0.4805, 0.7866, 0.4332, 0.7871, 0.4502, 0.7572, 0.4516, 0.758, 0.4352, 0.7871, 0.4502, 0.7877, 0.465, 0.7592, 0.4661, 0.7572, 0.4516, 0.7877, 0.465, 0.7881, 0.4805, 0.7581, 0.4817, 0.7592, 0.4661, 0.7881, 0.4805, 0.7888, 0.4968, 0.761, 0.4971, 0.7581, 0.4817, 0.9909, 0.4393, 0.9912, 0.4547, 0.9622, 0.4523, 0.9635, 0.4362, 0.9912, 0.4547, 0.9884, 0.4681, 0.9613, 0.4663, 0.9622, 0.4523, 0.9884, 0.4681, 0.9894, 0.4826, 0.9605, 0.4808, 0.9613, 0.4663, 0.9894, 0.4826, 0.9856, 0.4969, 0.9599, 0.4956, 0.9605, 0.4808, 0.9635, 0.4362, 0.9622, 0.4523, 0.933, 0.4505, 0.9338, 0.4341, 0.9622, 0.4523, 0.9613, 0.4663, 0.9325, 0.4649, 0.933, 0.4505, 0.9613, 0.4663, 0.9605, 0.4808, 0.9319, 0.4799, 0.9325, 0.4649, 0.9605, 0.4808, 0.9599, 0.4956, 0.9317, 0.4955, 0.9319, 0.4799, 0.9338, 0.4341, 0.933, 0.4505, 0.9045, 0.4496, 0.9049, 0.4329, 0.933, 0.4505, 0.9325, 0.4649, 0.9042, 0.4641, 0.9045, 0.4496, 0.9325, 0.4649, 0.9319, 0.4799, 0.904, 0.4795, 0.9042, 0.4641, 0.9319, 0.4799, 0.9317, 0.4955, 0.9038, 0.4958, 0.904, 0.4795, 0.8759, 0.4329, 0.8758, 0.4494, 0.8461, 0.4495, 0.846, 0.4331, 0.8758, 0.4494, 0.8757, 0.4639, 0.8462, 0.4641, 0.8461, 0.4495, 0.8757, 0.4639, 0.8758, 0.4792, 0.8463, 0.4792, 0.8462, 0.4641, 0.8758, 0.4792, 0.8756, 0.4951, 0.8464, 0.4947, 0.8463, 0.4792, 0.9049, 0.4329, 0.9045, 0.4496, 0.8758, 0.4494, 0.8759, 0.4329, 0.9045, 0.4496, 0.9042, 0.4641, 0.8757, 0.4639, 0.8758, 0.4494, 0.9042, 0.4641, 0.904, 0.4795, 0.8758, 0.4792, 0.8757, 0.4639, 0.904, 0.4795, 0.9038, 0.4958, 0.8756, 0.4951, 0.8758, 0.4792, 0.8631, 0.08946, 0.8618, 0.1027, 0.8409, 0.1009, 0.8431, 0.08637, 0.8618, 0.1027, 0.8503, 0.2298, 0.8206, 0.2276, 0.8409, 0.1009, 0.8431, 0.08637, 0.8409, 0.1009, 0.8204, 0.09784, 0.823, 0.08219, 0.8409, 0.1009, 0.8206, 0.2276, 0.7911, 0.2242, 0.8204, 0.09784, 0.823, 0.08219, 0.8204, 0.09784, 0.8005, 0.0939, 0.8002, 0.07844, 0.8204, 0.09784, 0.7911, 0.2242, 0.7617, 0.2194, 0.8005, 0.0939, 0.9669, 0.08402, 0.965, 0.09941, 0.945, 0.1009, 0.9438, 0.08696, 0.965, 0.09941, 1.0, 0.2243, 0.9673, 0.2279, 0.945, 0.1009, 0.9438, 0.08696, 0.945, 0.1009, 0.9241, 0.1038, 0.9229, 0.08898, 0.945, 0.1009, 0.9673, 0.2279, 0.9371, 0.2303, 0.9241, 0.1038, 0.9229, 0.08898, 0.9241, 0.1038, 0.9034, 0.1058, 0.9029, 0.08986, 0.9241, 0.1038, 0.9371, 0.2303, 0.9082, 0.2315, 0.9034, 0.1058, 0.8831, 0.09035, 0.8826, 0.105, 0.8618, 0.1027, 0.8631, 0.08946, 0.8826, 0.105, 0.8797, 0.2312, 0.8503, 0.2298, 0.8618, 0.1027, 0.9029, 0.08986, 0.9034, 0.1058, 0.8826, 0.105, 0.8831, 0.09035, 0.9034, 0.1058, 0.9082, 0.2315, 0.8797, 0.2312, 0.8826, 0.105, 0.8994, 0.01098, 0.9029, 0.08986, 0.8831, 0.09035, 0.8862, 0.01111, 0.8862, 0.01111, 0.8831, 0.09035, 0.8631, 0.08946, 0.8726, 0.01009, 0.9126, 0.009862, 0.9229, 0.08898, 0.9029, 0.08986, 0.8994, 0.01098, 0.9261, 0.007458, 0.9438, 0.08696, 0.9229, 0.08898, 0.9126, 0.009862, 0.9394, 0.00378, 0.9669, 0.08402, 0.9438, 0.08696, 0.9261, 0.007458, 0.8463, 0.004466, 0.823, 0.08219, 0.8002, 0.07844, 0.8343, 2.082e-05, 0.8591, 0.007808, 0.8431, 0.08637, 0.823, 0.08219, 0.8463, 0.004466, 0.8726, 0.01009, 0.8631, 0.08946, 0.8431, 0.08637, 0.8591, 0.007808, 0.9049, 0.4329, 0.8759, 0.4329, 0.8756, 0.4159, 0.9052, 0.4149, 0.9051, 0.5998, 0.8784, 0.6001, 0.8764, 0.5676, 0.9047, 0.5668, 0.6536, 0.007246, 0.6678, 0.08617, 0.6478, 0.08879, 0.6401, 0.009219, 0.6001, 0.008083, 0.588, 0.08694, 0.5671, 0.08444, 0.5866, 0.005369, 0.6071, 0.1042, 0.5993, 0.2297, 0.5705, 0.2279, 0.5864, 0.1017, 0.5864, 0.1017, 0.5705, 0.2279, 0.5403, 0.2248, 0.5656, 0.09832, 0.6279, 0.1038, 0.6279, 0.2301, 0.5993, 0.2297, 0.6071, 0.1042, 0.6488, 0.1021, 0.6573, 0.2294, 0.6279, 0.2301, 0.6279, 0.1038, 0.6665, 0.004196, 0.688, 0.08244, 0.6678, 0.08617, 0.6536, 0.007246, 0.6401, 0.009219, 0.6478, 0.08879, 0.6277, 0.08922, 0.6264, 0.009931, 0.6697, 0.1007, 0.687, 0.2278, 0.6573, 0.2294, 0.6488, 0.1021, 0.5866, 0.005369, 0.5671, 0.08444, 0.5441, 0.08097, 0.5734, 0.001387, 0.647, 0.6298, 0.6459, 0.6438, 0.6182, 0.642, 0.619, 0.6284, 0.688, 0.08244, 0.6902, 0.09815, 0.6697, 0.1007, 0.6678, 0.08617, 0.5656, 0.09832, 0.5403, 0.2248, 0.5078, 0.2204, 0.5457, 0.0964, 0.7163, 0.4342, 0.6869, 0.4334, 0.687, 0.4162, 0.7176, 0.416, 0.7126, 0.563, 0.6814, 0.5608, 0.6842, 0.496, 0.7125, 0.4978, 0.6814, 0.5608, 0.6807, 0.5705, 0.6518, 0.5683, 0.6524, 0.5592, 0.5675, 0.5965, 0.5399, 0.5959, 0.5371, 0.5652, 0.5668, 0.5646, 0.678, 0.6034, 0.6762, 0.6193, 0.648, 0.6164, 0.6494, 0.5999, 0.6762, 0.6193, 0.6747, 0.6327, 0.647, 0.6298, 0.648, 0.6164, 0.6902, 0.09815, 0.7166, 0.2251, 0.687, 0.2278, 0.6697, 0.1007, 0.6733, 0.6462, 0.6715, 0.671, 0.644, 0.6686, 0.6459, 0.6438, 0.7166, 0.2251, 0.7176, 0.416, 0.687, 0.4162, 0.687, 0.2278, 0.5978, 0.4778, 0.5976, 0.494, 0.5697, 0.4932, 0.5699, 0.4776, 0.598, 0.4478, 0.598, 0.4624, 0.5696, 0.4625, 0.5695, 0.4482, 0.5699, 0.4776, 0.5697, 0.4932, 0.5416, 0.4925, 0.5413, 0.4778, 0.5695, 0.4482, 0.5696, 0.4625, 0.5409, 0.4632, 0.5402, 0.4492, 0.626, 0.4781, 0.6259, 0.494, 0.5976, 0.494, 0.5978, 0.4778, 0.6267, 0.4483, 0.6265, 0.4629, 0.598, 0.4624, 0.598, 0.4478, 0.6555, 0.4789, 0.655, 0.4943, 0.6259, 0.494, 0.626, 0.4781, 0.6747, 0.6327, 0.6733, 0.6462, 0.6459, 0.6438, 0.647, 0.6298, 0.6992, 0.6487, 0.6982, 0.6729, 0.6715, 0.671, 0.6733, 0.6462, 0.7461, 0.221, 0.7499, 0.4201, 0.7176, 0.416, 0.7166, 0.2251, 0.7448, 0.4369, 0.7163, 0.4342, 0.7176, 0.416, 0.7499, 0.4201, 0.7499, 0.5675, 0.7126, 0.563, 0.7125, 0.4978, 0.7403, 0.4987, 0.7126, 0.563, 0.7112, 0.5738, 0.6807, 0.5705, 0.6814, 0.5608, 0.5939, 0.598, 0.5675, 0.5965, 0.5668, 0.5646, 0.5951, 0.5651, 0.7049, 0.6072, 0.7025, 0.6227, 0.6762, 0.6193, 0.678, 0.6034, 0.7025, 0.6227, 0.7005, 0.6358, 0.6747, 0.6327, 0.6762, 0.6193, 0.7005, 0.6358, 0.6992, 0.6487, 0.6733, 0.6462, 0.6747, 0.6327, 0.7233, 0.6505, 0.7244, 0.6728, 0.6982, 0.6729, 0.6992, 0.6487, 0.5403, 0.2248, 0.538, 0.4169, 0.5065, 0.4193, 0.5078, 0.2204, 0.538, 0.4169, 0.5394, 0.4331, 0.5119, 0.4356, 0.5065, 0.4193, 0.5416, 0.4925, 0.5368, 0.5552, 0.5, 0.5555, 0.5159, 0.4932, 0.7499, 0.5675, 0.7485, 0.5807, 0.7112, 0.5738, 0.7126, 0.563, 0.6206, 0.5989, 0.5939, 0.598, 0.5951, 0.5651, 0.6234, 0.5665, 0.7305, 0.6129, 0.7282, 0.6275, 0.7025, 0.6227, 0.7049, 0.6072, 0.7282, 0.6275, 0.7243, 0.639, 0.7005, 0.6358, 0.7025, 0.6227, 0.7243, 0.639, 0.7233, 0.6505, 0.6992, 0.6487, 0.7005, 0.6358, 0.5394, 0.4331, 0.5402, 0.4492, 0.5113, 0.451, 0.5119, 0.4356, 0.5402, 0.4492, 0.5409, 0.4632, 0.5137, 0.4644, 0.5113, 0.451, 0.5954, 0.5554, 0.5667, 0.5551, 0.5697, 0.4932, 0.5976, 0.494, 0.5368, 0.5552, 0.5371, 0.5652, 0.5001, 0.5682, 0.5, 0.5555, 0.7305, 0.6129, 0.7049, 0.6072, 0.7112, 0.5738, 0.7485, 0.5807, 0.5399, 0.5959, 0.5403, 0.6112, 0.5149, 0.6125, 0.515, 0.5987, 0.5403, 0.6112, 0.5402, 0.6235, 0.5174, 0.6236, 0.5149, 0.6125, 0.5402, 0.6235, 0.5395, 0.636, 0.5164, 0.634, 0.5174, 0.6236, 0.5395, 0.636, 0.5367, 0.6587, 0.5109, 0.6545, 0.5164, 0.634, 0.7144, 0.466, 0.7136, 0.4815, 0.6851, 0.48, 0.6856, 0.4647, 0.7136, 0.4815, 0.7125, 0.4978, 0.6842, 0.496, 0.6851, 0.48, 0.5409, 0.4632, 0.5413, 0.4778, 0.5124, 0.4789, 0.5137, 0.4644, 0.5413, 0.4778, 0.5416, 0.4925, 0.5159, 0.4932, 0.5124, 0.4789, 0.7448, 0.4369, 0.7452, 0.4533, 0.7153, 0.4512, 0.7163, 0.4342, 0.7452, 0.4533, 0.7429, 0.4678, 0.7144, 0.466, 0.7153, 0.4512, 0.7429, 0.4678, 0.7437, 0.4833, 0.7136, 0.4815, 0.7144, 0.466, 0.7437, 0.4833, 0.7403, 0.4987, 0.7125, 0.4978, 0.7136, 0.4815, 0.7163, 0.4342, 0.7153, 0.4512, 0.6863, 0.45, 0.6869, 0.4334, 0.7153, 0.4512, 0.7144, 0.466, 0.6856, 0.4647, 0.6863, 0.45, 0.7102, 0.09467, 0.7461, 0.221, 0.7166, 0.2251, 0.6902, 0.09815, 0.7108, 0.07921, 0.7102, 0.09467, 0.6902, 0.09815, 0.688, 0.08244, 0.6869, 0.4334, 0.6863, 0.45, 0.6564, 0.4492, 0.6569, 0.4328, 0.6863, 0.45, 0.6856, 0.4647, 0.656, 0.4637, 0.6564, 0.4492, 0.6856, 0.4647, 0.6851, 0.48, 0.6555, 0.4789, 0.656, 0.4637, 0.6851, 0.48, 0.6842, 0.496, 0.655, 0.4943, 0.6555, 0.4789, 0.6569, 0.4328, 0.6564, 0.4492, 0.6267, 0.4483, 0.627, 0.4319, 0.6564, 0.4492, 0.656, 0.4637, 0.6265, 0.4629, 0.6267, 0.4483, 0.656, 0.4637, 0.6555, 0.4789, 0.626, 0.4781, 0.6265, 0.4629, 0.6678, 0.08617, 0.6697, 0.1007, 0.6488, 0.1021, 0.6478, 0.08879, 0.687, 0.2278, 0.687, 0.4162, 0.6573, 0.4168, 0.6573, 0.2294, 0.5671, 0.08444, 0.5656, 0.09832, 0.5457, 0.0964, 0.5441, 0.08097, 0.598, 0.4624, 0.5978, 0.4778, 0.5699, 0.4776, 0.5696, 0.4625, 0.598, 0.4311, 0.598, 0.4478, 0.5695, 0.4482, 0.569, 0.4317, 0.5696, 0.4625, 0.5699, 0.4776, 0.5413, 0.4778, 0.5409, 0.4632, 0.569, 0.4317, 0.5695, 0.4482, 0.5402, 0.4492, 0.5394, 0.4331, 0.6265, 0.4629, 0.626, 0.4781, 0.5978, 0.4778, 0.598, 0.4624, 0.627, 0.4319, 0.6267, 0.4483, 0.598, 0.4478, 0.598, 0.4311, 0.6494, 0.5999, 0.648, 0.6164, 0.6198, 0.6148, 0.6206, 0.5989, 0.678, 0.6034, 0.6494, 0.5999, 0.6518, 0.5683, 0.6807, 0.5705, 0.6814, 0.5608, 0.6524, 0.5592, 0.655, 0.4943, 0.6842, 0.496, 0.6573, 0.2294, 0.6573, 0.4168, 0.6277, 0.4149, 0.6279, 0.2301, 0.6206, 0.5989, 0.6198, 0.6148, 0.5932, 0.6135, 0.5939, 0.598, 0.6198, 0.6148, 0.619, 0.6284, 0.5924, 0.6272, 0.5932, 0.6135, 0.619, 0.6284, 0.6182, 0.642, 0.5915, 0.6404, 0.5924, 0.6272, 0.6182, 0.642, 0.6163, 0.6671, 0.5894, 0.6655, 0.5915, 0.6404, 0.6524, 0.5592, 0.6241, 0.5572, 0.6259, 0.494, 0.655, 0.4943, 0.6241, 0.5572, 0.6234, 0.5665, 0.5951, 0.5651, 0.5954, 0.5554, 0.6494, 0.5999, 0.6206, 0.5989, 0.6234, 0.5665, 0.6518, 0.5683, 0.5663, 0.6251, 0.5653, 0.6382, 0.5395, 0.636, 0.5402, 0.6235, 0.5653, 0.6382, 0.5629, 0.6624, 0.5367, 0.6587, 0.5395, 0.636, 0.6279, 0.2301, 0.6277, 0.4149, 0.5981, 0.4132, 0.5993, 0.2297, 0.6569, 0.4328, 0.627, 0.4319, 0.6277, 0.4149, 0.6573, 0.4168, 0.7049, 0.6072, 0.678, 0.6034, 0.6807, 0.5705, 0.7112, 0.5738, 0.5675, 0.5965, 0.567, 0.612, 0.5403, 0.6112, 0.5399, 0.5959, 0.567, 0.612, 0.5663, 0.6251, 0.5402, 0.6235, 0.5403, 0.6112, 0.5705, 0.2279, 0.5683, 0.4147, 0.538, 0.4169, 0.5403, 0.2248, 0.627, 0.4319, 0.598, 0.4311, 0.5981, 0.4132, 0.6277, 0.4149, 0.6241, 0.5572, 0.5954, 0.5554, 0.5976, 0.494, 0.6259, 0.494, 0.5667, 0.5551, 0.5668, 0.5646, 0.5371, 0.5652, 0.5368, 0.5552, 0.648, 0.6164, 0.647, 0.6298, 0.619, 0.6284, 0.6198, 0.6148, 0.6524, 0.5592, 0.6518, 0.5683, 0.6234, 0.5665, 0.6241, 0.5572, 0.6869, 0.4334, 0.6569, 0.4328, 0.6573, 0.4168, 0.687, 0.4162, 0.5939, 0.598, 0.5932, 0.6135, 0.567, 0.612, 0.5675, 0.5965, 0.5932, 0.6135, 0.5924, 0.6272, 0.5663, 0.6251, 0.567, 0.612, 0.5924, 0.6272, 0.5915, 0.6404, 0.5653, 0.6382, 0.5663, 0.6251, 0.5915, 0.6404, 0.5894, 0.6655, 0.5629, 0.6624, 0.5653, 0.6382, 0.5954, 0.5554, 0.5951, 0.5651, 0.5668, 0.5646, 0.5667, 0.5551, 0.5667, 0.5551, 0.5368, 0.5552, 0.5416, 0.4925, 0.5697, 0.4932, 0.5993, 0.2297, 0.5981, 0.4132, 0.5683, 0.4147, 0.5705, 0.2279, 0.569, 0.4317, 0.5394, 0.4331, 0.538, 0.4169, 0.5683, 0.4147, 0.5894, 0.6655, 0.5844, 0.713, 0.5569, 0.7095, 0.5629, 0.6624, 0.2176, 0.7203, 0.2278, 0.7298, 0.2283, 0.7431, 0.2188, 0.7526, 0.2049, 0.7526, 0.1947, 0.7431, 0.1943, 0.7298, 0.2037, 0.7203, 0.04671, 0.7817, 0.0203, 0.7817, 0.0009636, 0.7637, 2.082e-05, 0.7383, 0.01803, 0.7203, 0.04444, 0.7203, 0.06378, 0.7383, 0.06472, 0.7637, 0.5629, 0.6624, 0.5569, 0.7095, 0.529, 0.705, 0.5367, 0.6587, 0.644, 0.6686, 0.6407, 0.7173, 0.6122, 0.7154, 0.6163, 0.6671, 0.6163, 0.6671, 0.6122, 0.7154, 0.5844, 0.713, 0.5894, 0.6655, 0.5367, 0.6587, 0.529, 0.705, 0.5014, 0.6999, 0.5109, 0.6545, 0.7244, 0.6728, 0.7256, 0.7207, 0.6973, 0.7208, 0.6982, 0.6729, 0.6982, 0.6729, 0.6973, 0.7208, 0.6693, 0.7195, 0.6715, 0.671, 0.6715, 0.671, 0.6693, 0.7195, 0.6407, 0.7173, 0.644, 0.6686, 0.6478, 0.08879, 0.6488, 0.1021, 0.6279, 0.1038, 0.6277, 0.08922, 0.6785, 2.082e-05, 0.7108, 0.07921, 0.688, 0.08244, 0.6665, 0.004196, 0.6277, 0.08922, 0.6279, 0.1038, 0.6071, 0.1042, 0.6079, 0.08828, 0.588, 0.08694, 0.5864, 0.1017, 0.5656, 0.09832, 0.5671, 0.08444, 0.6079, 0.08828, 0.6071, 0.1042, 0.5864, 0.1017, 0.588, 0.08694, 0.6132, 0.009506, 0.6079, 0.08828, 0.588, 0.08694, 0.6001, 0.008083, 0.6264, 0.009931, 0.6277, 0.08922, 0.6079, 0.08828, 0.6132, 0.009506, 0.598, 0.4311, 0.569, 0.4317, 0.5683, 0.4147, 0.5981, 0.4132, 0.6459, 0.6438, 0.644, 0.6686, 0.6163, 0.6671, 0.6182, 0.642, 0.5371, 0.5652, 0.5399, 0.5959, 0.515, 0.5987, 0.5001, 0.5682])
me_cube_001.materials.append(mat_material)
me_cube_001.use_remesh_preserve_volume = False
me_cube_001.use_remesh_preserve_attributes = False
me_cube_001.use_mirror_vertex_groups = False
me_cube_001.update()

# ---- objects
ob_ubx_table_03 = bpy.data.objects.new('UBX_table_03', me_cube_010)
ob_ubx_table_02 = bpy.data.objects.new('UBX_table_02', me_cube_009)
ob_ubx_table_01 = bpy.data.objects.new('UBX_table_01', me_cube_008)
ob_ubx_table_04 = bpy.data.objects.new('UBX_table_04', me_cube_007)
ob_ucx_table_00 = bpy.data.objects.new('UCX_table_00', me_cube_003)
ob_table = bpy.data.objects.new('table', me_cube_002)
ob_legs = bpy.data.objects.new('legs', me_cube_001)

# ---- transforms, parenting, visibility, modifiers, constraints
ob_ubx_table_03.location = (0.0, 0.0, 0.0)
ob_ubx_table_03.hide_viewport = True
ob_ubx_table_03.lineart.crease_threshold = 0.0
ob_ubx_table_02.location = (0.0, 0.0, 0.0)
ob_ubx_table_02.hide_viewport = True
ob_ubx_table_02.lineart.crease_threshold = 0.0
ob_ubx_table_01.location = (0.0, 0.0, 0.0)
ob_ubx_table_01.hide_viewport = True
ob_ubx_table_01.lineart.crease_threshold = 0.0
ob_ubx_table_04.location = (0.0, 0.0, 0.0)
ob_ubx_table_04.hide_viewport = True
ob_ubx_table_04.lineart.crease_threshold = 0.0
ob_ucx_table_00.location = (0.0, 0.0, 0.0)
ob_ucx_table_00.hide_viewport = True
ob_ucx_table_00.lineart.crease_threshold = 0.0
ob_table.location = (0.0, 0.0, 0.0)
ob_table.lineart.crease_threshold = 0.0
ob_legs.location = (0.0, 0.0, 0.0)
ob_legs.lineart.crease_threshold = 0.0

# ---- collection membership
col_collection_1.objects.link(ob_ubx_table_03)
col_collection_1.objects.link(ob_ubx_table_02)
col_collection_1.objects.link(ob_ubx_table_01)
col_collection_1.objects.link(ob_ubx_table_04)
col_collection_1.objects.link(ob_ucx_table_00)
col_collection_1.objects.link(ob_table)
col_collection_1.objects.link(ob_legs)

# ---- scene / render settings (as saved in the file)
scene.frame_start = 1; scene.frame_end = 250; scene.frame_set(1)
scene.render.engine = 'CYCLES'
scene.render.resolution_percentage = 50
scene.render.dither_intensity = 0.0
scene.cycles.use_denoising = False
scene.cycles.samples = 10
scene.cycles.sampling_pattern = 'TABULATED_SOBOL'
scene.cycles.light_sampling_threshold = 0.0
scene.cycles.use_adaptive_sampling = False
scene.cycles.use_light_tree = False
scene.cycles.blur_glossy = 0.0
scene.cycles.pixel_filter_type = 'GAUSSIAN'
scene.cycles.sample_clamp_indirect = 0.0
scene.view_settings.view_transform = 'Standard'
bpy.context.view_layer.update()

# ---- added for rendering (the .blend has no active camera and no usable light): camera, sun
cam_auto = bpy.data.cameras.new('AutoCamera')
cam_auto.lens = 50.0
cam_auto.sensor_width = 36.0
cam_auto.clip_end = 3664.13
ob_auto_camera = bpy.data.objects.new('AutoCamera', cam_auto)
scene.collection.objects.link(ob_auto_camera)
ob_auto_camera.location = (208.783, -250.54, 204.79)
ob_auto_camera.rotation_euler = (1.09748, -7.21219e-08, 0.694738)
scene.camera = ob_auto_camera
light_auto_sun = bpy.data.lights.new('AutoSun', 'SUN')
light_auto_sun.energy = 3.0
light_auto_sun.angle = 0.0523599
ob_auto_sun = bpy.data.objects.new('AutoSun', light_auto_sun)
scene.collection.objects.link(ob_auto_sun)
ob_auto_sun.rotation_euler = (0.872665, 0.174533, 0.523599)
bpy.context.view_layer.update()
